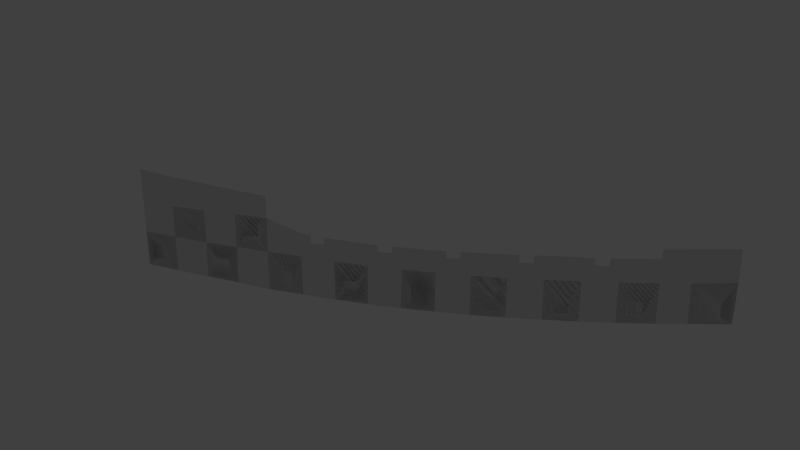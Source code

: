 # Source: bp.blend  (saved by Blender 2.69.0; exported with 4.5.12 LTS)
import bpy
from mathutils import Matrix  # noqa: F401  (used for matrix-valued properties, if any)

bpy.ops.wm.read_factory_settings(use_empty=True)
scene = bpy.context.scene
scene.name = 'Scene'

# ---- collections
col_collection_1 = bpy.data.collections.new('Collection 1'); scene.collection.children.link(col_collection_1)
col_collection_2 = bpy.data.collections.new('Collection 2'); scene.collection.children.link(col_collection_2)
col_collection_2.hide_render = True
col_collection_2.hide_viewport = True
col_collection_14 = bpy.data.collections.new('Collection 14'); scene.collection.children.link(col_collection_14)
col_collection_14.hide_render = True
col_collection_14.hide_viewport = True
col_collection_15 = bpy.data.collections.new('Collection 15'); scene.collection.children.link(col_collection_15)
col_collection_15.hide_render = True
col_collection_15.hide_viewport = True

# ---- world
world_world = bpy.data.worlds.new('World'); scene.world = world_world
world_world.color = (0.05088, 0.05088, 0.05088)
world_world.use_sun_shadow = False
world_world.sun_shadow_jitter_overblur = 0.0
world_world.cycles.sampling_method = 'MANUAL'
world_world.cycles.sample_map_resolution = 256

# ---- cameras
cam_camera_001 = bpy.data.cameras.new('Camera.001')
cam_camera_001.clip_end = 100.0
cam_camera_001.lens = 35.0
cam_camera_001.sensor_width = 32.0
cam_camera_001.sensor_height = 18.0
cam_camera_001.dof.focus_distance = 0.0
cam_camera_001.dof.aperture_fstop = 128.0

# ---- lights
light_sun = bpy.data.lights.new('Sun', 'SUN')
light_sun.transmission_factor = 0.0
light_sun.angle = 0.1993
light_sun.energy = 1.0
light_sun.shadow_buffer_clip_start = 0.5
light_sun.shadow_soft_size = 0.1
light_sun.shadow_cascade_max_distance = 1000.0
light_sun.cycles.use_multiple_importance_sampling = False

# ---- meshes
me_plane_003 = bpy.data.meshes.new('Plane.003')
me_plane_003.from_pydata([(1.0, -1.0, 0.0), (-1.0, -1.0, 0.0), (1.0, 1.0, 0.0), (-1.0, 1.0, 0.0), (0.2284, -10.77, -1.133e-06), (-1.772, -10.77, -1.133e-06), (0.2284, -8.773, -1.133e-06), (-1.772, -8.773, -1.133e-06), (-0.886, -20.49, -1.048e-06), (-2.886, -20.49, -1.048e-06), (-0.886, -18.49, -1.048e-06), (-2.886, -18.49, -1.048e-06), (-2.115, -30.32, -9.557e-07), (-4.115, -30.32, -9.557e-07), (-2.115, -28.32, -9.557e-07), (-4.115, -28.32, -9.557e-07), (-7.258, -25.35, 3.854e-08), (-9.258, -25.35, 3.854e-08), (-7.258, -23.35, 3.854e-08), (-9.258, -23.35, 3.854e-08), (-6.801, -15.83, 1.163e-06), (-8.801, -15.83, 1.163e-06), (-6.801, -13.83, 1.163e-06), (-8.801, -13.83, 1.163e-06), (1.4, 8.916, 5.443e-07), (-0.5999, 8.916, 5.443e-07), (1.4, 10.92, 5.443e-07), (-0.5999, 10.92, 5.443e-07), (1.457, 18.86, 5.4e-07), (-0.5428, 18.86, 5.4e-07), (1.457, 20.86, 5.4e-07), (-0.5428, 20.86, 5.4e-07), (1.057, 28.95, 5.702e-07), (-0.9428, 28.95, 5.702e-07), (1.057, 30.95, 5.702e-07), (-0.9428, 30.95, 5.702e-07), (0.4856, 38.84, 6.133e-07), (-1.514, 38.84, 6.133e-07), (0.4856, 40.84, 6.133e-07), (-1.514, 40.84, 6.133e-07), (-0.3431, 48.81, 6.759e-07), (-2.343, 48.81, 6.759e-07), (-0.3431, 50.81, 6.759e-07), (-2.343, 50.81, 6.759e-07), (-6.371, 34.05, 1.131e-06), (-7.383, 34.05, 1.056e-06), (-6.371, 36.05, 1.131e-06), (-7.532, 36.05, 1.068e-06), (-5.958, 23.98, 1.1e-06), (-7.015, 23.98, 1.029e-06), (-5.958, 25.98, 1.1e-06), (-7.118, 25.98, 1.036e-06), (-5.776, 13.88, 1.086e-06), (-6.747, 13.88, 1.008e-06), (-5.776, 15.88, 1.086e-06), (-6.833, 15.88, 1.015e-06), (-5.858, 4.121, -9.62e-07), (-6.858, 4.121, -1.038e-06), (-5.858, 6.121, -9.62e-07), (-6.83, 6.121, -1.04e-06), (-6.387, -5.801, -9.221e-07), (-7.616, -5.801, -9.803e-07), (-6.387, -3.801, -9.221e-07), (-7.473, -3.801, -9.911e-07), (2.069, -2.377, -5.177e-09), (-3.904, -2.401, -4.451e-07), (2.343, 2.549, -2.589e-08), (-3.683, 2.56, -4.619e-07), (1.327, -12.46, -1.043e-06), (-4.595, -12.4, 5.965e-08), (1.708, -7.259, -1.169e-06), (-4.29, -7.287, -1.011e-06), (0.114, -22.02, -9.579e-07), (-5.312, -21.92, -4.868e-07), (0.69, -17.2, -1.141e-06), (-4.981, -17.16, 6.789e-08), (-1.115, -31.4, -9.557e-07), (-6.37, -31.4, -8.609e-07), (-0.4565, -26.83, -1.005e-06), (-5.824, -26.83, -4.482e-07), (-10.59, -26.84, 6.339e-08), (-10.26, -21.94, -3.11e-08), (-10.01, -17.16, 1.235e-06), (-9.801, -12.34, 1.163e-06), (2.503, 7.402, 5.365e-07), (-3.483, 7.518, -1.897e-07), (2.592, 12.33, 5.298e-07), (-3.434, 12.4, 8.338e-07), (2.594, 17.35, 4.252e-07), (-3.406, 17.37, 8.316e-07), (2.526, 22.44, 6.532e-07), (-3.473, 22.42, 8.367e-07), (2.345, 27.5, 5.485e-07), (-3.673, 27.46, 8.518e-07), (2.139, 32.48, 5.64e-07), (-3.885, 32.5, 8.678e-07), (1.856, 37.42, 5.854e-07), (-4.171, 37.44, 8.894e-07), (1.444, 42.66, 6.165e-07), (-4.489, 42.66, 7.624e-07), (1.068, 46.78, 6.449e-07), (-4.824, 46.74, 7.877e-07), (0.5746, 52.43, 6.821e-07), (-5.4, 52.55, 8.312e-07), (-7.82, -7.247, -1.04e-06), (-7.295, -2.356, -1.08e-06), (-6.954, 2.572, -1.106e-06), (-6.828, 7.601, -1.115e-06), (-6.766, 12.29, 9.343e-07), (-6.834, 17.53, 1.204e-06), (-6.969, 22.47, 7.407e-07), (-7.176, 27.36, 1.118e-06), (-7.373, 32.5, 7.573e-07), (-7.566, 37.39, 1.134e-06), (-15.11, -26.84, 4.051e-07), (-14.41, -21.94, 2.821e-07), (-13.71, -17.16, 1.514e-06), (-13.09, -12.34, 1.412e-06), (-11.06, -31.4, 9.917e-08), (-16.0, -31.4, 4.719e-07), (-7.956, 42.66, 1.024e-06), (-8.317, 46.74, 1.051e-06), (-8.794, 52.55, 1.087e-06), (-9.289, 42.66, 1.125e-06), (-9.65, 46.74, 1.152e-06), (-10.13, 52.55, 1.188e-06)], [], [(1, 3, 2, 0), (5, 7, 6, 4), (9, 11, 10, 8), (13, 15, 14, 12), (17, 19, 18, 16), (21, 23, 22, 20), (25, 27, 26, 24), (29, 31, 30, 28), (33, 35, 34, 32), (37, 39, 38, 36), (41, 43, 42, 40), (110, 91, 89, 109), (92, 90, 91, 93), (111, 112, 95, 93), (96, 94, 95, 97), (101, 100, 98, 99), (65, 64, 66, 67), (0, 2, 66, 64), (3, 1, 65, 67), (2, 3, 67, 66), (1, 0, 64, 65), (69, 68, 70, 71), (4, 6, 70, 68), (7, 5, 69, 71), (6, 7, 71, 70), (5, 4, 68, 69), (73, 72, 74, 75), (8, 10, 74, 72), (11, 9, 73, 75), (10, 11, 75, 74), (9, 8, 72, 73), (77, 76, 78, 79), (12, 14, 78, 76), (15, 13, 77, 79), (14, 15, 79, 78), (13, 12, 76, 77), (16, 18, 73, 79), (80, 79, 73, 81), (19, 17, 80, 81), (21, 20, 75, 82), (18, 19, 81, 73), (82, 75, 69, 83), (20, 22, 69, 75), (23, 21, 82, 83), (61, 60, 71, 104), (22, 23, 83, 69), (85, 84, 86, 87), (24, 26, 86, 84), (27, 25, 85, 87), (26, 27, 87, 86), (25, 24, 84, 85), (89, 88, 90, 91), (28, 30, 90, 88), (31, 29, 89, 91), (30, 31, 91, 90), (29, 28, 88, 89), (93, 92, 94, 95), (32, 34, 94, 92), (35, 33, 93, 95), (34, 35, 95, 94), (33, 32, 92, 93), (97, 96, 98, 99), (36, 38, 98, 96), (39, 37, 97, 99), (38, 39, 99, 98), (37, 36, 96, 97), (101, 100, 102, 103), (40, 42, 102, 100), (43, 41, 101, 103), (42, 43, 103, 102), (41, 40, 100, 101), (106, 67, 65, 105), (60, 62, 65, 71), (84, 66, 67, 85), (57, 56, 67, 106), (62, 63, 105, 65), (108, 87, 85, 107), (56, 58, 85, 67), (88, 86, 87, 89), (53, 52, 87, 108), (58, 59, 107, 85), (104, 71, 69, 83), (52, 54, 89, 87), (64, 70, 71, 65), (49, 48, 91, 110), (54, 55, 109, 89), (82, 75, 73, 81), (48, 50, 93, 91), (68, 74, 75, 69), (45, 44, 95, 112), (50, 51, 111, 93), (72, 78, 79, 73), (44, 46, 97, 95), (81, 80, 114, 115), (46, 47, 113, 97), (17, 16, 79, 80), (83, 82, 116, 117), (82, 81, 115, 116), (114, 80, 118, 119), (80, 79, 77, 118), (120, 99, 97, 113), (103, 101, 121, 122), (101, 99, 120, 121), (121, 120, 123, 124), (122, 121, 124, 125)])
me_plane_003.use_remesh_preserve_volume = False
me_plane_003.use_remesh_preserve_attributes = False
me_plane_003.use_mirror_vertex_groups = False
me_plane_003.update()
me_plane_002 = bpy.data.meshes.new('Plane.002')
me_plane_002.from_pydata([(0.3412, -0.677, -0.3564), (0.3048, -0.6812, -0.3564), (0.4133, -0.152, -0.215), (0.3828, -0.1518, -0.215), (0.4859, 0.3832, -0.1133), (0.4554, 0.3833, -0.1133), (0.5286, 0.786, -0.04823), (0.4981, 0.7862, -0.04823), (0.604, 1.633, 0.06556), (0.5735, 1.633, 0.06555), (0.6354, 2.078, 0.1079), (0.6048, 2.079, 0.1079), (0.6482, 2.498, 0.1365), (0.6176, 2.498, 0.1365), (0.6524, 3.133, 0.1699), (0.6219, 3.133, 0.1699), (0.6425, 3.522, 0.1629), (0.6119, 3.522, 0.1628), (0.6154, 4.245, 0.1182), (0.5849, 4.245, 0.1182), (0.5984, 4.538, 0.0708), (0.5678, 4.538, 0.0708), (0.5258, 5.366, -0.2167), (0.4952, 5.367, -0.2167), (0.5678, 4.886, -0.03308), (0.5373, 4.886, -0.03304), (0.5454, 5.143, -0.1203), (0.5148, 5.143, -0.1203), (0.3412, -0.677, -0.7471), (0.3048, -0.6812, -0.7471), (0.4133, -0.152, -0.7471), (0.3828, -0.1518, -0.7471), (0.4859, 0.3832, -0.7471), (0.4554, 0.3833, -0.7471), (0.5286, 0.786, -0.7471), (0.4981, 0.7862, -0.7471), (0.604, 1.633, -0.7471), (0.5735, 1.633, -0.7471), (0.6354, 2.078, -0.7471), (0.6048, 2.079, -0.7471), (0.6482, 2.498, -0.7471), (0.6176, 2.498, -0.7471), (0.6524, 3.133, -0.7471), (0.6219, 3.133, -0.7471), (0.6425, 3.522, -0.7471), (0.6119, 3.522, -0.7471), (0.6154, 4.245, -0.7471), (0.5849, 4.245, -0.7471), (0.5984, 4.538, -0.7471), (0.5678, 4.538, -0.7471), (0.5258, 5.366, -0.7471), (0.4952, 5.367, -0.7471), (0.5678, 4.886, -0.7471), (0.5373, 4.886, -0.7471), (0.5454, 5.143, -0.7471), (0.5148, 5.143, -0.7471), (0.7864, -0.1518, -0.1697), (0.817, -0.152, -0.1697), (0.7734, -0.2415, -0.1977), (0.8187, -0.1812, -0.1788), (0.8925, 0.3832, -0.08411), (0.862, 0.3833, -0.08411), (0.9411, 0.786, -0.02456), (0.9106, 0.7862, -0.02456), (1.031, 1.633, 0.09896), (1.001, 1.633, 0.09896), (1.06, 2.078, 0.1262), (1.029, 2.079, 0.1262), (1.075, 2.498, 0.149), (1.045, 2.498, 0.149), (1.08, 3.133, 0.1868), (1.049, 3.133, 0.1868), (1.073, 3.522, 0.1905), (1.042, 3.522, 0.1905), (1.037, 4.245, 0.148), (1.006, 4.245, 0.148), (1.017, 4.538, 0.1007), (0.9862, 4.538, 0.1007), (0.9479, 5.366, -0.1896), (0.9173, 5.367, -0.1896), (0.9879, 4.886, 0.01388), (0.9574, 4.886, 0.01392), (0.9675, 5.143, -0.08586), (0.937, 5.143, -0.08581), (0.8187, -0.1812, -0.7471), (0.7734, -0.2415, -0.7471), (0.817, -0.152, -0.7471), (0.7864, -0.1518, -0.7471), (0.8925, 0.3832, -0.7471), (0.862, 0.3833, -0.7471), (0.9411, 0.786, -0.7471), (0.9106, 0.7862, -0.7471), (1.031, 1.633, -0.7471), (1.001, 1.633, -0.7471), (1.06, 2.078, -0.7471), (1.029, 2.079, -0.7471), (1.075, 2.498, -0.7471), (1.045, 2.498, -0.7471), (1.08, 3.133, -0.7471), (1.049, 3.133, -0.7471), (1.073, 3.522, -0.7471), (1.042, 3.522, -0.7471), (1.037, 4.245, -0.7471), (1.006, 4.245, -0.7471), (1.017, 4.538, -0.7471), (0.9862, 4.538, -0.7471), (0.9479, 5.366, -0.7471), (0.9173, 5.367, -0.7471), (0.9879, 4.886, -0.7471), (0.9574, 4.886, -0.7471), (0.9675, 5.143, -0.7471), (0.937, 5.143, -0.7471), (0.9184, 5.653, -0.4856), (0.8878, 5.653, -0.4856), (0.9184, 5.653, -0.7471), (0.8878, 5.653, -0.7471), (0.9132, -0.121, -0.1697), (0.9437, -0.1093, -0.1697), (1.01, 0.3832, -0.08411), (0.9792, 0.3833, -0.08411), (1.058, 0.786, -0.02456), (1.028, 0.7862, -0.02456), (1.149, 1.633, 0.09896), (1.118, 1.633, 0.09896), (1.177, 2.078, 0.1262), (1.146, 2.079, 0.1262), (1.193, 2.498, 0.149), (1.162, 2.498, 0.149), (1.197, 3.133, 0.1868), (1.166, 3.133, 0.1868), (1.19, 3.522, 0.1905), (1.159, 3.522, 0.1905), (1.154, 4.245, 0.148), (1.124, 4.245, 0.148), (1.134, 4.538, 0.1007), (1.103, 4.538, 0.1007), (1.065, 5.366, -0.1896), (1.035, 5.367, -0.1896), (1.105, 4.886, 0.01388), (1.075, 4.886, 0.01392), (1.085, 5.143, -0.08586), (1.054, 5.143, -0.08581), (0.9437, -0.1093, -0.7471), (0.9132, -0.121, -0.7471), (1.01, 0.3832, -0.7471), (0.9792, 0.3833, -0.7471), (1.058, 0.786, -0.7471), (1.028, 0.7862, -0.7471), (1.149, 1.633, -0.7471), (1.118, 1.633, -0.7471), (1.177, 2.078, -0.7471), (1.146, 2.079, -0.7471), (1.193, 2.498, -0.7471), (1.162, 2.498, -0.7471), (1.197, 3.133, -0.7471), (1.166, 3.133, -0.7471), (1.19, 3.522, -0.7471), (1.159, 3.522, -0.7471), (1.154, 4.245, -0.7471), (1.124, 4.245, -0.7471), (1.134, 4.538, -0.7471), (1.103, 4.538, -0.7471), (1.065, 5.366, -0.7471), (1.035, 5.367, -0.7471), (1.105, 4.886, -0.7471), (1.075, 4.886, -0.7471), (1.085, 5.143, -0.7471), (1.054, 5.143, -0.7471), (1.039, 5.595, -0.4856), (1.009, 5.595, -0.4856), (1.039, 5.595, -0.7471), (1.009, 5.595, -0.7471)], [], [(1, 3, 2, 0), (3, 5, 4, 2), (5, 7, 6, 4), (7, 9, 8, 6), (9, 11, 10, 8), (11, 13, 12, 10), (13, 15, 14, 12), (15, 17, 16, 14), (17, 19, 18, 16), (19, 21, 20, 18), (27, 23, 22, 26), (21, 25, 24, 20), (25, 27, 26, 24), (29, 28, 30, 31), (31, 30, 32, 33), (33, 32, 34, 35), (35, 34, 36, 37), (37, 36, 38, 39), (39, 38, 40, 41), (41, 40, 42, 43), (43, 42, 44, 45), (45, 44, 46, 47), (47, 46, 48, 49), (55, 54, 50, 51), (49, 48, 52, 53), (53, 52, 54, 55), (21, 19, 47, 49), (10, 12, 40, 38), (27, 25, 53, 55), (16, 18, 46, 44), (5, 3, 31, 33), (0, 2, 30, 28), (11, 9, 37, 39), (20, 24, 52, 48), (6, 8, 36, 34), (17, 15, 43, 45), (25, 21, 49, 53), (12, 14, 42, 40), (18, 20, 48, 46), (7, 5, 33, 35), (2, 4, 32, 30), (13, 11, 39, 41), (24, 26, 54, 52), (19, 17, 45, 47), (8, 10, 38, 36), (23, 27, 55, 51), (14, 16, 44, 42), (3, 1, 29, 31), (26, 22, 50, 54), (1, 0, 28, 29), (9, 7, 35, 37), (22, 23, 51, 50), (4, 6, 34, 32), (15, 13, 41, 43), (58, 56, 57, 59), (56, 61, 60, 57), (61, 63, 62, 60), (63, 65, 64, 62), (65, 67, 66, 64), (67, 69, 68, 66), (69, 71, 70, 68), (71, 73, 72, 70), (73, 75, 74, 72), (75, 77, 76, 74), (83, 79, 78, 82), (77, 81, 80, 76), (81, 83, 82, 80), (85, 84, 86, 87), (87, 86, 88, 89), (89, 88, 90, 91), (91, 90, 92, 93), (93, 92, 94, 95), (95, 94, 96, 97), (97, 96, 98, 99), (99, 98, 100, 101), (101, 100, 102, 103), (103, 102, 104, 105), (111, 110, 106, 107), (105, 104, 108, 109), (109, 108, 110, 111), (77, 75, 103, 105), (66, 68, 96, 94), (83, 81, 109, 111), (72, 74, 102, 100), (61, 56, 87, 89), (59, 57, 86, 84), (67, 65, 93, 95), (76, 80, 108, 104), (62, 64, 92, 90), (73, 71, 99, 101), (81, 77, 105, 109), (68, 70, 98, 96), (74, 76, 104, 102), (63, 61, 89, 91), (57, 60, 88, 86), (69, 67, 95, 97), (80, 82, 110, 108), (75, 73, 101, 103), (64, 66, 94, 92), (79, 83, 111, 107), (70, 72, 100, 98), (56, 58, 85, 87), (82, 78, 106, 110), (58, 59, 84, 85), (65, 63, 91, 93), (106, 78, 112, 114), (60, 62, 90, 88), (71, 69, 97, 99), (112, 113, 115, 114), (79, 107, 115, 113), (107, 106, 114, 115), (78, 79, 113, 112), (116, 119, 118, 117), (119, 121, 120, 118), (121, 123, 122, 120), (123, 125, 124, 122), (125, 127, 126, 124), (127, 129, 128, 126), (129, 131, 130, 128), (131, 133, 132, 130), (133, 135, 134, 132), (141, 137, 136, 140), (135, 139, 138, 134), (139, 141, 140, 138), (143, 142, 144, 145), (145, 144, 146, 147), (147, 146, 148, 149), (149, 148, 150, 151), (151, 150, 152, 153), (153, 152, 154, 155), (155, 154, 156, 157), (157, 156, 158, 159), (159, 158, 160, 161), (167, 166, 162, 163), (161, 160, 164, 165), (165, 164, 166, 167), (135, 133, 159, 161), (124, 126, 152, 150), (141, 139, 165, 167), (130, 132, 158, 156), (119, 116, 143, 145), (125, 123, 149, 151), (134, 138, 164, 160), (120, 122, 148, 146), (131, 129, 155, 157), (139, 135, 161, 165), (126, 128, 154, 152), (132, 134, 160, 158), (121, 119, 145, 147), (117, 118, 144, 142), (127, 125, 151, 153), (138, 140, 166, 164), (133, 131, 157, 159), (122, 124, 150, 148), (137, 141, 167, 163), (128, 130, 156, 154), (140, 136, 162, 166), (123, 121, 147, 149), (162, 136, 168, 170), (118, 120, 146, 144), (129, 127, 153, 155), (168, 169, 171, 170), (137, 163, 171, 169), (163, 162, 170, 171), (136, 137, 169, 168)])
me_plane_002.polygons.foreach_set('use_smooth', [True] * 165)
me_plane_002.use_remesh_preserve_volume = False
me_plane_002.use_remesh_preserve_attributes = False
me_plane_002.use_mirror_vertex_groups = False
me_plane_002.update()
me_plane_001 = bpy.data.meshes.new('Plane.001')
me_plane_001.from_pydata([(-0.003041, -3.015, 1.325), (-0.2626, -3.033, 1.385), (-0.1925, -3.032, 1.38), (0.07443, -2.665, 0.1924), (0.077, -2.647, 0.1324), (0.0694, -2.683, 0.2477), (0.0624, -2.718, 0.3634), (-0.2626, -2.647, 0.1313), (-0.1288, -3.027, 1.365), (-0.07456, -3.021, 1.344), (-0.03732, -3.017, 1.332), (0.0344, -2.821, 0.904), (-0.2626, -2.829, 0.928), (-0.1014, -2.827, 0.9231), (0.05649, -2.732, 0.6237), (0.0657, -2.714, 0.5655), (0.05146, -2.749, 0.6772), (0.04445, -2.786, 0.7933), (-0.2626, -2.714, 0.5644), (0.1005, -2.474, 0.8283), (-0.2626, -2.474, 0.8521), (-0.02734, -2.474, 0.8414), (0.1359, -2.474, 0.3245), (0.1478, -2.474, 0.1559), (0.1229, -2.474, 0.556), (0.1132, -2.474, 0.711), (-0.2626, -2.474, 0.1547), (0.1368, -2.214, 0.8075), (-0.2626, -2.214, 0.8404), (0.003394, -2.214, 0.8295), (0.1732, -2.214, 0.3107), (0.1939, -2.214, 0.1133), (0.1589, -2.214, 0.5394), (0.1482, -2.214, 0.6941), (-0.2626, -2.214, 0.1209), (-0.2626, -1.961, -0.5713), (-0.2275, -1.961, -0.5713), (0.172, -1.961, 0.7512), (-0.2626, -1.961, 0.7895), (-0.01962, -1.961, 0.7755), (0.2249, -1.961, 0.3001), (-0.1106, -1.961, -0.473), (0.07338, -1.961, -0.3129), (0.2635, -1.961, 0.01475), (0.1612, -1.961, -0.2288), (0.2297, -1.961, -0.114), (0.2058, -1.961, 0.4317), (0.2117, -1.961, 0.3843), (0.189, -1.961, 0.5592), (0.1761, -1.961, 0.6591), (-0.2626, -1.673, -0.8835), (-0.2225, -1.673, -0.8835), (0.2266, -1.673, 0.6965), (-0.2626, -1.673, 0.7334), (0.07662, -1.673, 0.7165), (0.2426, -1.673, -0.2067), (-0.204, -1.673, -0.7254), (-0.1832, -1.673, -0.6569), (0.1632, -1.673, -0.3038), (-0.1528, -1.673, -0.5761), (-0.05877, -1.673, -0.4676), (0.3026, -1.673, 0.09935), (0.3111, -1.673, -0.02676), (0.2662, -1.673, 0.3907), (0.2494, -1.673, 0.5069), (-0.2626, -1.13, -0.8835), (-0.2241, -1.13, -0.8835), (0.2594, -1.13, 0.62), (-0.2626, -1.13, 0.6568), (0.09817, -1.13, 0.64), (0.3635, -1.13, -0.1301), (-0.1788, -1.13, -0.7942), (-0.1351, -1.13, -0.7182), (0.3339, -1.13, -0.2846), (-0.06639, -1.13, -0.6526), (0.2382, -1.13, -0.4063), (0.3316, -1.13, 0.1453), (0.3592, -1.13, 0.01537), (0.2825, -1.13, 0.3907), (0.2677, -1.13, 0.507), (-0.2626, -0.8754, -0.8835), (-0.231, -0.8754, -0.8835), (0.3406, -0.8754, 0.2009), (-0.2626, -0.8754, 0.2278), (0.1201, -0.8754, 0.2216), (0.3574, -0.8754, -0.182), (-0.1819, -0.8754, -0.7936), (-0.1267, -0.8754, -0.7129), (0.3231, -0.8754, -0.2817), (-0.07331, -0.8754, -0.6506), (0.2619, -0.8754, -0.3672), (0.3784, -0.8754, -0.03347), (0.3755, -0.8754, -0.1072), (0.3579, -0.8754, 0.09079), (0.3442, -0.8754, 0.1425), (-0.2626, -0.4205, -0.8835), (-0.2242, -0.4205, -0.8835), (0.4326, -0.4205, 0.1557), (-0.2626, -0.4205, 0.1903), (0.2401, -0.4205, 0.1755), (0.4519, -0.4205, -0.4029), (-0.1721, -0.4205, -0.8336), (-0.06985, -0.4205, -0.7699), (0.4056, -0.4205, -0.4589), (0.1313, -0.4205, -0.6594), (0.2685, -0.4205, -0.5682), (0.4867, -0.4205, -0.2106), (0.4841, -0.4205, -0.3227), (0.4557, -0.4205, -0.025), (0.4482, -0.4205, 0.03973), (-0.2626, 0.09849, -0.8835), (-0.2293, 0.09849, -0.8835), (0.4688, 0.09849, 0.1168), (-0.2626, 0.09849, 0.1513), (0.2654, 0.09849, 0.1365), (0.4978, 0.09849, -0.4652), (-0.1572, 0.09849, -0.8342), (-0.03732, 0.09849, -0.7811), (0.4227, 0.09849, -0.5521), (0.1484, 0.09849, -0.7116), (0.3387, 0.09849, -0.6171), (0.5166, 0.09849, -0.2108), (0.5292, 0.09849, -0.3428), (0.4784, 0.09849, -0.03183), (0.4758, 0.09849, 0.03291), (-0.2626, 0.341, -0.8835), (-0.2211, 0.341, -0.8835), (0.4943, 0.341, 0.1076), (-0.2626, 0.341, 0.143), (0.2519, 0.341, 0.125), (0.5617, 0.341, -0.283), (0.3459, 0.341, -0.6625), (0.4528, 0.341, -0.589), (0.5624, 0.341, -0.3545), (0.5168, 0.341, -0.5128), (0.5492, 0.341, -0.4442), (0.5284, 0.341, -0.1354), (0.5498, 0.341, -0.2064), (0.5109, 0.341, -0.07347), (0.5018, 0.341, 0.002028), (-0.2626, 0.8815, -0.8835), (-0.2208, 0.8815, -0.8835), (0.4946, 0.8815, 0.1139), (-0.2626, 0.8815, 0.1493), (0.2522, 0.8815, 0.1313), (0.562, 0.8815, -0.2767), (0.3462, 0.8815, -0.6562), (0.4531, 0.8815, -0.5827), (0.5627, 0.8815, -0.3482), (0.5171, 0.8815, -0.5065), (0.5495, 0.8815, -0.4379), (0.5287, 0.8815, -0.1291), (0.5501, 0.8815, -0.2001), (0.5112, 0.8815, -0.06717), (0.5021, 0.8815, 0.008325), (-0.2626, 1.432, -0.8835), (-0.2155, 1.432, -0.8835), (0.5159, 1.432, 0.1), (-0.2626, 1.432, 0.1461), (0.2738, 1.432, 0.1201), (0.6071, 1.432, -0.3278), (0.136, 1.432, -0.795), (0.3652, 1.432, -0.7189), (0.5972, 1.432, -0.4524), (0.4665, 1.432, -0.6534), (0.5574, 1.432, -0.5608), (0.5711, 1.432, -0.1643), (0.5845, 1.432, -0.2007), (0.5324, 1.432, -0.07043), (0.5233, 1.432, 0.002412), (-0.243, 1.99, -0.8835), (-0.2049, 1.99, -0.8835), (0.5089, 1.99, 0.1363), (-0.246, 1.99, 0.1668), (0.1402, 1.99, 0.1602), (0.5735, 1.99, -0.3487), (0.08029, 1.99, -0.811), (0.2674, 1.99, -0.7442), (0.5463, 1.99, -0.4795), (0.3908, 1.99, -0.6764), (0.4791, 1.99, -0.5945), (0.5486, 1.99, -0.1551), (0.5696, 1.99, -0.254), (0.526, 1.99, -0.05604), (0.5194, 1.99, 0.02043), (-0.2626, 2.481, -0.8835), (-0.2237, 2.481, -0.8835), (0.4391, 2.481, 0.3308), (-0.2626, 2.481, 0.3614), (0.1191, 2.481, 0.3547), (0.4542, 2.481, -0.3501), (0.01685, 2.481, -0.7887), (0.1721, 2.481, -0.706), (0.4179, 2.481, -0.4567), (0.2827, 2.481, -0.6318), (0.3582, 2.481, -0.5594), (0.4724, 2.481, -0.1583), (0.4725, 2.481, -0.2544), (0.4599, 2.481, -0.05649), (0.4396, 2.481, 0.1787), (-0.2626, 2.792, -0.8835), (-0.2159, 2.792, -0.8835), (0.3971, 2.792, 0.3574), (-0.2626, 2.792, 0.388), (0.1195, 2.792, 0.3749), (0.377, 2.792, -0.275), (0.006938, 2.792, -0.7574), (0.1506, 2.792, -0.6415), (0.3486, 2.792, -0.3631), (0.232, 2.792, -0.562), (0.289, 2.792, -0.4843), (0.405, 2.792, -0.05184), (0.398, 2.792, -0.1634), (0.4046, 2.792, 0.07115), (0.4037, 2.792, 0.1937), (-0.2626, 3.056, -0.7886), (-0.2149, 3.056, -0.7886), (0.3139, 3.056, 0.3994), (-0.2626, 3.056, 0.43), (0.09746, 3.056, 0.4169), (0.2747, 3.056, -0.1871), (-0.1012, 3.056, -0.7188), (-0.0207, 3.056, -0.6583), (0.2302, 3.056, -0.3347), (0.06111, 3.056, -0.5856), (0.159, 3.056, -0.4568), (0.3089, 3.056, 0.04696), (0.2963, 3.056, -0.07404), (0.315, 3.056, 0.1527), (0.3149, 3.056, 0.2557), (-0.2626, 3.234, -0.6552), (-0.2218, 3.234, -0.6552), (0.23, 3.234, 0.4053), (-0.2626, 3.234, 0.4332), (0.0534, 3.234, 0.4214), (0.2159, 3.234, -0.04994), (-0.1229, 3.234, -0.5909), (-0.03702, 3.234, -0.5157), (0.1755, 3.234, -0.196), (0.06383, 3.234, -0.402), (0.1233, 3.234, -0.3195), (0.234, 3.234, 0.17), (0.2268, 3.234, 0.05205), (0.2332, 3.234, 0.2404), (0.2306, 3.234, 0.2958), (-0.2626, 3.305, -0.5612), (-0.2197, 3.305, -0.5612), (0.1945, 3.305, 0.05087), (-0.2626, 3.305, 0.06941), (0.02613, 3.305, 0.06071), (0.1087, 3.305, -0.2374), (-0.1212, 3.305, -0.4989), (-0.04784, 3.305, -0.4358), (0.08583, 3.305, -0.2795), (0.0055, 3.305, -0.3803), (0.04494, 3.305, -0.328), (0.1599, 3.305, -0.1378), (0.1386, 3.305, -0.1888), (0.179, 3.305, -0.07987), (0.1913, 3.305, -0.006303), (-0.2626, 3.405, -0.3361), (-0.2258, 3.405, -0.3361), (0.05268, 3.405, 0.0612), (-0.2626, 3.405, 0.06637), (-0.1121, 3.405, 0.06504), (-0.0534, 3.405, -0.1441), (-0.1693, 3.405, -0.2951), (-0.1407, 3.405, -0.2629), (-0.07549, 3.405, -0.178), (-0.1164, 3.405, -0.2319), (-0.09513, 3.405, -0.2071), (-0.01383, 3.405, -0.08283), (-0.03447, 3.405, -0.1168), (0.008088, 3.405, -0.04569), (0.03485, 3.405, 0.006033), (0.1005, -2.542, 0.8283), (-0.2626, -2.542, 0.8521), (-0.02734, -2.542, 0.8414), (0.1359, -2.542, 0.3245), (0.1478, -2.542, 0.1559), (0.1229, -2.542, 0.556), (0.1132, -2.542, 0.711), (-0.2626, -2.542, 0.1547), (0.1368, -2.282, 0.8075), (-0.2626, -2.282, 0.8404), (0.003394, -2.282, 0.8295), (0.1732, -2.282, 0.3107), (0.1939, -2.282, 0.1133), (0.1589, -2.282, 0.5394), (0.1482, -2.282, 0.6941), (-0.2626, -2.282, 0.1209), (-0.2626, -2.029, -0.5713), (-0.2275, -2.029, -0.5713), (0.172, -2.029, 0.7512), (-0.2626, -2.029, 0.7895), (-0.01962, -2.029, 0.7755), (0.2249, -2.029, 0.3001), (-0.1106, -2.029, -0.473), (0.07338, -2.029, -0.3129), (0.2635, -2.029, 0.01475), (0.1612, -2.029, -0.2288), (0.2297, -2.029, -0.114), (0.2058, -2.029, 0.4317), (0.2117, -2.029, 0.3843), (0.189, -2.029, 0.5592), (0.1761, -2.029, 0.6591), (-0.2626, -1.741, -0.8835), (-0.2225, -1.741, -0.8835), (0.2266, -1.741, 0.6965), (-0.2626, -1.741, 0.7334), (0.07662, -1.741, 0.7165), (0.2426, -1.741, -0.2067), (-0.204, -1.741, -0.7254), (-0.1832, -1.741, -0.6569), (0.1632, -1.741, -0.3038), (-0.1528, -1.741, -0.5761), (-0.05877, -1.741, -0.4676), (0.3026, -1.741, 0.09935), (0.3111, -1.741, -0.02676), (0.2662, -1.741, 0.3907), (0.2494, -1.741, 0.5069), (-0.2626, -1.198, -0.8835), (-0.2241, -1.198, -0.8835), (0.2594, -1.198, 0.62), (-0.2626, -1.198, 0.6568), (0.09817, -1.198, 0.64), (0.3635, -1.198, -0.1301), (-0.1788, -1.198, -0.7942), (-0.1351, -1.198, -0.7182), (0.3339, -1.198, -0.2846), (-0.06639, -1.198, -0.6526), (0.2382, -1.198, -0.4063), (0.3316, -1.198, 0.1453), (0.3592, -1.198, 0.01537), (0.2825, -1.198, 0.3907), (0.2677, -1.198, 0.507), (-0.2626, -0.9432, -0.8835), (-0.231, -0.9432, -0.8835), (0.3406, -0.9432, 0.2009), (-0.2626, -0.9432, 0.2278), (0.1201, -0.9432, 0.2216), (0.3574, -0.9432, -0.182), (-0.1819, -0.9432, -0.7936), (-0.1267, -0.9432, -0.7129), (0.3231, -0.9432, -0.2817), (-0.07331, -0.9432, -0.6506), (0.2619, -0.9432, -0.3672), (0.3784, -0.9432, -0.03347), (0.3755, -0.9432, -0.1072), (0.3579, -0.9432, 0.09079), (0.3442, -0.9432, 0.1425), (-0.2626, -0.4883, -0.8835), (-0.2242, -0.4883, -0.8835), (0.4326, -0.4883, 0.1557), (-0.2626, -0.4883, 0.1903), (0.2401, -0.4883, 0.1755), (0.4519, -0.4883, -0.4029), (-0.1721, -0.4883, -0.8336), (-0.06985, -0.4883, -0.7699), (0.4056, -0.4883, -0.4589), (0.1313, -0.4883, -0.6594), (0.2685, -0.4883, -0.5682), (0.4867, -0.4883, -0.2106), (0.4841, -0.4883, -0.3227), (0.4557, -0.4883, -0.025), (0.4482, -0.4883, 0.03973), (-0.2626, 0.03071, -0.8835), (-0.2293, 0.03071, -0.8835), (0.4688, 0.03071, 0.1168), (-0.2626, 0.03071, 0.1513), (0.2654, 0.03071, 0.1365), (0.4978, 0.03071, -0.4652), (-0.1572, 0.03071, -0.8342), (-0.03732, 0.03071, -0.7811), (0.4227, 0.03071, -0.5521), (0.1484, 0.03071, -0.7116), (0.3387, 0.03071, -0.6171), (0.5166, 0.03071, -0.2108), (0.5292, 0.03071, -0.3428), (0.4784, 0.03071, -0.03183), (0.4758, 0.03071, 0.03291), (-0.2626, 0.2732, -0.8835), (-0.2211, 0.2732, -0.8835), (0.4943, 0.2732, 0.1076), (-0.2626, 0.2732, 0.143), (0.2519, 0.2732, 0.125), (0.5617, 0.2732, -0.283), (0.3459, 0.2732, -0.6625), (0.4528, 0.2732, -0.589), (0.5624, 0.2732, -0.3545), (0.5168, 0.2732, -0.5128), (0.5492, 0.2732, -0.4442), (0.5284, 0.2732, -0.1354), (0.5498, 0.2732, -0.2064), (0.5109, 0.2732, -0.07347), (0.5018, 0.2732, 0.002028), (-0.2626, 0.8137, -0.8835), (-0.2208, 0.8137, -0.8835), (0.4946, 0.8137, 0.1139), (-0.2626, 0.8137, 0.1493), (0.2522, 0.8137, 0.1313), (0.562, 0.8137, -0.2767), (0.3462, 0.8137, -0.6562), (0.4531, 0.8137, -0.5827), (0.5627, 0.8137, -0.3482), (0.5171, 0.8137, -0.5065), (0.5495, 0.8137, -0.4379), (0.5287, 0.8137, -0.1291), (0.5501, 0.8137, -0.2001), (0.5112, 0.8137, -0.06717), (0.5021, 0.8137, 0.008325), (-0.2626, 1.364, -0.8835), (-0.2155, 1.364, -0.8835), (0.5159, 1.364, 0.1), (-0.2626, 1.364, 0.1461), (0.2738, 1.364, 0.1201), (0.6071, 1.364, -0.3278), (0.136, 1.364, -0.795), (0.3652, 1.364, -0.7189), (0.5972, 1.364, -0.4524), (0.4665, 1.364, -0.6534), (0.5574, 1.364, -0.5608), (0.5711, 1.364, -0.1643), (0.5845, 1.364, -0.2007), (0.5324, 1.364, -0.07043), (0.5233, 1.364, 0.002412), (-0.243, 1.923, -0.8835), (-0.2049, 1.923, -0.8835), (0.5089, 1.923, 0.1363), (-0.246, 1.923, 0.1668), (0.1402, 1.923, 0.1602), (0.5735, 1.923, -0.3487), (0.08029, 1.923, -0.811), (0.2674, 1.923, -0.7442), (0.5463, 1.923, -0.4795), (0.3908, 1.923, -0.6764), (0.4791, 1.923, -0.5945), (0.5486, 1.923, -0.1551), (0.5696, 1.923, -0.254), (0.526, 1.923, -0.05604), (0.5194, 1.923, 0.02043), (-0.2626, 2.413, -0.8835), (-0.2237, 2.413, -0.8835), (0.4391, 2.413, 0.3308), (-0.2626, 2.413, 0.3614), (0.1191, 2.413, 0.3547), (0.4542, 2.413, -0.3501), (0.01685, 2.413, -0.7887), (0.1721, 2.413, -0.706), (0.4179, 2.413, -0.4567), (0.2827, 2.413, -0.6318), (0.3582, 2.413, -0.5594), (0.4724, 2.413, -0.1583), (0.4725, 2.413, -0.2544), (0.4599, 2.413, -0.05649), (0.4396, 2.413, 0.1787), (-0.2626, 2.724, -0.8835), (-0.2159, 2.724, -0.8835), (0.3971, 2.724, 0.3574), (-0.2626, 2.724, 0.388), (0.1195, 2.724, 0.3749), (0.377, 2.724, -0.275), (0.006938, 2.724, -0.7574), (0.1506, 2.724, -0.6415), (0.3486, 2.724, -0.3631), (0.232, 2.724, -0.562), (0.289, 2.724, -0.4843), (0.405, 2.724, -0.05184), (0.398, 2.724, -0.1634), (0.4046, 2.724, 0.07115), (0.4037, 2.724, 0.1937), (-0.2626, 2.989, -0.7886), (-0.2149, 2.989, -0.7886), (0.3139, 2.989, 0.3994), (-0.2626, 2.989, 0.43), (0.09746, 2.989, 0.4169), (0.2747, 2.989, -0.1871), (-0.1012, 2.989, -0.7188), (-0.0207, 2.989, -0.6583), (0.2302, 2.989, -0.3347), (0.06111, 2.989, -0.5856), (0.159, 2.989, -0.4568), (0.3089, 2.989, 0.04696), (0.2963, 2.989, -0.07404), (0.315, 2.989, 0.1527), (0.3149, 2.989, 0.2557), (-0.2626, 3.166, -0.6552), (-0.2218, 3.166, -0.6552), (0.23, 3.166, 0.4053), (-0.2626, 3.166, 0.4332), (0.0534, 3.166, 0.4214), (0.2159, 3.166, -0.04994), (-0.1229, 3.166, -0.5909), (-0.03702, 3.166, -0.5157), (0.1755, 3.166, -0.196), (0.06383, 3.166, -0.402), (0.1233, 3.166, -0.3195), (0.234, 3.166, 0.17), (0.2268, 3.166, 0.05205), (0.2332, 3.166, 0.2404), (0.2306, 3.166, 0.2958), (-0.2626, 3.237, -0.5612), (-0.2197, 3.237, -0.5612), (0.1945, 3.237, 0.05087), (-0.2626, 3.237, 0.06941), (0.02613, 3.237, 0.06071), (0.1087, 3.237, -0.2374), (-0.1212, 3.237, -0.4989), (-0.04784, 3.237, -0.4358), (0.08583, 3.237, -0.2795), (0.0055, 3.237, -0.3803), (0.04494, 3.237, -0.328), (0.1599, 3.237, -0.1378), (0.1386, 3.237, -0.1888), (0.179, 3.237, -0.07987), (0.1913, 3.237, -0.006303), (-0.2626, 3.337, -0.3361), (-0.2258, 3.337, -0.3361), (0.05268, 3.337, 0.0612), (-0.2626, 3.337, 0.06637), (-0.1121, 3.337, 0.06504), (-0.0534, 3.337, -0.1441), (-0.1693, 3.337, -0.2951), (-0.1407, 3.337, -0.2629), (-0.07549, 3.337, -0.178), (-0.1164, 3.337, -0.2319), (-0.09513, 3.337, -0.2071), (-0.01383, 3.337, -0.08283), (-0.03447, 3.337, -0.1168), (0.008088, 3.337, -0.04569), (0.03485, 3.337, 0.006033), (-0.003041, -3.053, 1.308), (-0.2626, -3.072, 1.368), (-0.1925, -3.07, 1.363), (0.07443, -2.704, 0.1754), (0.077, -2.685, 0.1153), (0.0694, -2.721, 0.2306), (0.0624, -2.757, 0.3464), (-0.2626, -2.685, 0.1142), (-0.1288, -3.065, 1.348), (-0.07456, -3.059, 1.327), (-0.03732, -3.055, 1.315), (-0.003041, -3.015, 0.9792), (-0.2626, -3.033, 1.039), (-0.1925, -3.032, 1.035), (0.07443, -2.665, -0.153), (0.077, -2.647, -0.213), (0.0694, -2.683, -0.09774), (0.0624, -2.718, 0.018), (-0.2626, -2.647, -0.2141), (-0.1288, -3.027, 1.02), (-0.07456, -3.021, 0.9985), (-0.03732, -3.017, 0.9869), (0.0344, -2.821, 0.5586), (-0.2626, -2.829, 0.5826), (-0.1014, -2.827, 0.5777), (0.05649, -2.732, 0.2783), (0.0657, -2.714, 0.2201), (0.05146, -2.749, 0.3318), (0.04445, -2.786, 0.4479), (-0.2626, -2.714, 0.219), (0.1005, -2.474, 0.4828), (-0.2626, -2.474, 0.5067), (-0.02734, -2.474, 0.496), (0.1359, -2.474, -0.02087), (0.1478, -2.474, -0.1895), (0.1229, -2.474, 0.2106), (0.1132, -2.474, 0.3656), (-0.2626, -2.474, -0.1907), (0.1368, -2.214, 0.4621), (-0.2626, -2.214, 0.495), (0.003394, -2.214, 0.4841), (0.1732, -2.214, -0.03468), (0.1939, -2.214, -0.2321), (0.1589, -2.214, 0.194), (0.1482, -2.214, 0.3487), (-0.2626, -2.214, -0.2245), (-0.2626, -1.961, -0.9167), (-0.2275, -1.961, -0.9167), (0.172, -1.961, 0.4058), (-0.2626, -1.961, 0.4441), (-0.01962, -1.961, 0.4301), (0.2249, -1.961, -0.0453), (-0.1106, -1.961, -0.8184), (0.07338, -1.961, -0.6583), (0.2635, -1.961, -0.3307), (0.1612, -1.961, -0.5742), (0.2297, -1.961, -0.4594), (0.2058, -1.961, 0.08633), (0.2117, -1.961, 0.03884), (0.189, -1.961, 0.2137), (0.1761, -1.961, 0.3137), (-0.2626, -1.673, -1.229), (-0.2225, -1.673, -1.229), (0.2266, -1.673, 0.3511), (-0.2626, -1.673, 0.3879), (0.07662, -1.673, 0.3711), (0.2426, -1.673, -0.5521), (-0.204, -1.673, -1.071), (-0.1832, -1.673, -1.002), (0.1632, -1.673, -0.6492), (-0.1528, -1.673, -0.9215), (-0.05877, -1.673, -0.813), (0.3026, -1.673, -0.2461), (0.3111, -1.673, -0.3722), (0.2662, -1.673, 0.0453), (0.2494, -1.673, 0.1615), (-0.2626, -1.13, -1.229), (-0.2241, -1.13, -1.229), (0.2594, -1.13, 0.2745), (-0.2626, -1.13, 0.3114), (0.09817, -1.13, 0.2946), (0.3635, -1.13, -0.4755), (-0.1788, -1.13, -1.14), (-0.1351, -1.13, -1.064), (0.3339, -1.13, -0.6301), (-0.06639, -1.13, -0.998), (0.2382, -1.13, -0.7517), (0.3316, -1.13, -0.2001), (0.3592, -1.13, -0.33), (0.2825, -1.13, 0.04533), (0.2677, -1.13, 0.1616), (-0.2626, -0.8754, -1.229), (-0.231, -0.8754, -1.229), (0.3406, -0.8754, -0.1445), (-0.2626, -0.8754, -0.1176), (0.1201, -0.8754, -0.1238), (0.3574, -0.8754, -0.5274), (-0.1819, -0.8754, -1.139), (-0.1267, -0.8754, -1.058), (0.3231, -0.8754, -0.6271), (-0.07331, -0.8754, -0.996), (0.2619, -0.8754, -0.7126), (0.3784, -0.8754, -0.3789), (0.3755, -0.8754, -0.4526), (0.3579, -0.8754, -0.2546), (0.3442, -0.8754, -0.2029), (-0.2626, -0.4205, -1.229), (-0.2242, -0.4205, -1.229), (0.4326, -0.4205, -0.1897), (-0.2626, -0.4205, -0.1551), (0.2401, -0.4205, -0.1699), (0.4519, -0.4205, -0.7484), (-0.1721, -0.4205, -1.179), (-0.06985, -0.4205, -1.115), (0.4056, -0.4205, -0.8043), (0.1313, -0.4205, -1.005), (0.2685, -0.4205, -0.9136), (0.4867, -0.4205, -0.556), (0.4841, -0.4205, -0.6681), (0.4557, -0.4205, -0.3704), (0.4482, -0.4205, -0.3057), (-0.2626, 0.09849, -1.229), (-0.2293, 0.09849, -1.229), (0.4688, 0.09849, -0.2286), (-0.2626, 0.09849, -0.1941), (0.2654, 0.09849, -0.2089), (0.4978, 0.09849, -0.8106), (-0.1572, 0.09849, -1.18), (-0.03732, 0.09849, -1.127), (0.4227, 0.09849, -0.8975), (0.1484, 0.09849, -1.057), (0.3387, 0.09849, -0.9625), (0.5166, 0.09849, -0.5562), (0.5292, 0.09849, -0.6882), (0.4784, 0.09849, -0.3772), (0.4758, 0.09849, -0.3125), (-0.2626, 0.341, -1.229), (-0.2211, 0.341, -1.229), (0.4943, 0.341, -0.2378), (-0.2626, 0.341, -0.2024), (0.2519, 0.341, -0.2204), (0.5617, 0.341, -0.6284), (0.3459, 0.341, -1.008), (0.4528, 0.341, -0.9345), (0.5624, 0.341, -0.6999), (0.5168, 0.341, -0.8582), (0.5492, 0.341, -0.7896), (0.5284, 0.341, -0.4808), (0.5498, 0.341, -0.5519), (0.5109, 0.341, -0.4189), (0.5018, 0.341, -0.3434), (-0.2626, 0.8815, -1.229), (-0.2208, 0.8815, -1.229), (0.4946, 0.8815, -0.2315), (-0.2626, 0.8815, -0.1961), (0.2522, 0.8815, -0.2141), (0.562, 0.8815, -0.6221), (0.3462, 0.8815, -1.002), (0.4531, 0.8815, -0.9282), (0.5627, 0.8815, -0.6936), (0.5171, 0.8815, -0.8519), (0.5495, 0.8815, -0.7833), (0.5287, 0.8815, -0.4745), (0.5501, 0.8815, -0.5456), (0.5112, 0.8815, -0.4126), (0.5021, 0.8815, -0.3371), (-0.2626, 1.432, -1.229), (-0.2155, 1.432, -1.229), (0.5159, 1.432, -0.2454), (-0.2626, 1.432, -0.1993), (0.2738, 1.432, -0.2253), (0.6071, 1.432, -0.6732), (0.136, 1.432, -1.14), (0.3652, 1.432, -1.064), (0.5972, 1.432, -0.7979), (0.4665, 1.432, -0.9988), (0.5574, 1.432, -0.9062), (0.5711, 1.432, -0.5097), (0.5845, 1.432, -0.5462), (0.5324, 1.432, -0.4158), (0.5233, 1.432, -0.343), (-0.243, 1.99, -1.229), (-0.2049, 1.99, -1.229), (0.5089, 1.99, -0.2091), (-0.246, 1.99, -0.1786), (0.1402, 1.99, -0.1852), (0.5735, 1.99, -0.6941), (0.08029, 1.99, -1.156), (0.2674, 1.99, -1.09), (0.5463, 1.99, -0.8249), (0.3908, 1.99, -1.022), (0.4791, 1.99, -0.9399), (0.5486, 1.99, -0.5005), (0.5696, 1.99, -0.5994), (0.526, 1.99, -0.4015), (0.5194, 1.99, -0.325), (-0.2626, 2.481, -1.229), (-0.2237, 2.481, -1.229), (0.4391, 2.481, -0.01463), (-0.2626, 2.481, 0.01594), (0.1191, 2.481, 0.009289), (0.4542, 2.481, -0.6955), (0.01685, 2.481, -1.134), (0.1721, 2.481, -1.051), (0.4179, 2.481, -0.8022), (0.2827, 2.481, -0.9772), (0.3582, 2.481, -0.9048), (0.4724, 2.481, -0.5037), (0.4725, 2.481, -0.5998), (0.4599, 2.481, -0.4019), (0.4396, 2.481, -0.1668), (-0.2626, 2.792, -1.229), (-0.2159, 2.792, -1.229), (0.3971, 2.792, 0.012), (-0.2626, 2.792, 0.04256), (0.1195, 2.792, 0.02953), (0.377, 2.792, -0.6204), (0.006938, 2.792, -1.103), (0.1506, 2.792, -0.9869), (0.3486, 2.792, -0.7085), (0.232, 2.792, -0.9074), (0.289, 2.792, -0.8297), (0.405, 2.792, -0.3973), (0.398, 2.792, -0.5088), (0.4046, 2.792, -0.2743), (0.4037, 2.792, -0.1518), (-0.2626, 3.056, -1.134), (-0.2149, 3.056, -1.134), (0.3139, 3.056, 0.05398), (-0.2626, 3.056, 0.08455), (0.09746, 3.056, 0.07152), (0.2747, 3.056, -0.5325), (-0.1012, 3.056, -1.064), (-0.0207, 3.056, -1.004), (0.2302, 3.056, -0.6801), (0.06111, 3.056, -0.931), (0.159, 3.056, -0.8023), (0.3089, 3.056, -0.2985), (0.2963, 3.056, -0.4195), (0.315, 3.056, -0.1927), (0.3149, 3.056, -0.08974), (-0.2626, 3.234, -1.001), (-0.2218, 3.234, -1.001), (0.23, 3.234, 0.05987), (-0.2626, 3.234, 0.08779), (0.0534, 3.234, 0.07604), (0.2159, 3.234, -0.3954), (-0.1229, 3.234, -0.9363), (-0.03702, 3.234, -0.8611), (0.1755, 3.234, -0.5414), (0.06383, 3.234, -0.7474), (0.1233, 3.234, -0.6649), (0.234, 3.234, -0.1754), (0.2268, 3.234, -0.2934), (0.2332, 3.234, -0.105), (0.2306, 3.234, -0.04956), (-0.2626, 3.305, -0.9066), (-0.2197, 3.305, -0.9066), (0.1945, 3.305, -0.2945), (-0.2626, 3.305, -0.276), (0.02613, 3.305, -0.2847), (0.1087, 3.305, -0.5828), (-0.1212, 3.305, -0.8443), (-0.04784, 3.305, -0.7812), (0.08583, 3.305, -0.6249), (0.0055, 3.305, -0.7257), (0.04494, 3.305, -0.6734), (0.1599, 3.305, -0.4832), (0.1386, 3.305, -0.5342), (0.179, 3.305, -0.4253), (0.1913, 3.305, -0.3517), (-0.2626, 3.405, -0.6816), (-0.2258, 3.405, -0.6816), (0.05268, 3.405, -0.2842), (-0.2626, 3.405, -0.279), (-0.1121, 3.405, -0.2804), (-0.0534, 3.405, -0.4895), (-0.1693, 3.405, -0.6405), (-0.1407, 3.405, -0.6084), (-0.07549, 3.405, -0.5234), (-0.1164, 3.405, -0.5773), (-0.09513, 3.405, -0.5525), (-0.01383, 3.405, -0.4282), (-0.03447, 3.405, -0.4622), (0.008088, 3.405, -0.3911), (0.03485, 3.405, -0.3394), (0.1005, -2.542, 0.4828), (-0.2626, -2.542, 0.5067), (-0.02734, -2.542, 0.496), (0.1359, -2.542, -0.02087), (0.1478, -2.542, -0.1895), (0.1229, -2.542, 0.2106), (0.1132, -2.542, 0.3656), (-0.2626, -2.542, -0.1907), (0.1368, -2.282, 0.4621), (-0.2626, -2.282, 0.495), (0.003394, -2.282, 0.4841), (0.1732, -2.282, -0.03468), (0.1939, -2.282, -0.2321), (0.1589, -2.282, 0.194), (0.1482, -2.282, 0.3487), (-0.2626, -2.282, -0.2245), (-0.2626, -2.029, -0.9167), (-0.2275, -2.029, -0.9167), (0.172, -2.029, 0.4058), (-0.2626, -2.029, 0.4441), (-0.01962, -2.029, 0.4301), (0.2249, -2.029, -0.0453), (-0.1106, -2.029, -0.8184), (0.07338, -2.029, -0.6583), (0.2635, -2.029, -0.3307), (0.1612, -2.029, -0.5742), (0.2297, -2.029, -0.4594), (0.2058, -2.029, 0.08633), (0.2117, -2.029, 0.03884), (0.189, -2.029, 0.2137), (0.1761, -2.029, 0.3137), (-0.2626, -1.741, -1.229), (-0.2225, -1.741, -1.229), (0.2266, -1.741, 0.3511), (-0.2626, -1.741, 0.3879), (0.07662, -1.741, 0.3711), (0.2426, -1.741, -0.5521), (-0.204, -1.741, -1.071), (-0.1832, -1.741, -1.002), (0.1632, -1.741, -0.6492), (-0.1528, -1.741, -0.9215), (-0.05877, -1.741, -0.813), (0.3026, -1.741, -0.2461), (0.3111, -1.741, -0.3722), (0.2662, -1.741, 0.0453), (0.2494, -1.741, 0.1615), (-0.2626, -1.198, -1.229), (-0.2241, -1.198, -1.229), (0.2594, -1.198, 0.2745), (-0.2626, -1.198, 0.3114), (0.09817, -1.198, 0.2946), (0.3635, -1.198, -0.4755), (-0.1788, -1.198, -1.14), (-0.1351, -1.198, -1.064), (0.3339, -1.198, -0.6301), (-0.06639, -1.198, -0.998), (0.2382, -1.198, -0.7517), (0.3316, -1.198, -0.2001), (0.3592, -1.198, -0.33), (0.2825, -1.198, 0.04533), (0.2677, -1.198, 0.1616), (-0.2626, -0.9432, -1.229), (-0.231, -0.9432, -1.229), (0.3406, -0.9432, -0.1445), (-0.2626, -0.9432, -0.1176), (0.1201, -0.9432, -0.1238), (0.3574, -0.9432, -0.5274), (-0.1819, -0.9432, -1.139), (-0.1267, -0.9432, -1.058), (0.3231, -0.9432, -0.6271), (-0.07331, -0.9432, -0.996), (0.2619, -0.9432, -0.7126), (0.3784, -0.9432, -0.3789), (0.3755, -0.9432, -0.4526), (0.3579, -0.9432, -0.2546), (0.3442, -0.9432, -0.2029), (-0.2626, -0.4883, -1.229), (-0.2242, -0.4883, -1.229), (0.4326, -0.4883, -0.1897), (-0.2626, -0.4883, -0.1551), (0.2401, -0.4883, -0.1699), (0.4519, -0.4883, -0.7484), (-0.1721, -0.4883, -1.179), (-0.06985, -0.4883, -1.115), (0.4056, -0.4883, -0.8043), (0.1313, -0.4883, -1.005), (0.2685, -0.4883, -0.9136), (0.4867, -0.4883, -0.556), (0.4841, -0.4883, -0.6681), (0.4557, -0.4883, -0.3704), (0.4482, -0.4883, -0.3057), (-0.2626, 0.03071, -1.229), (-0.2293, 0.03071, -1.229), (0.4688, 0.03071, -0.2286), (-0.2626, 0.03071, -0.1941), (0.2654, 0.03071, -0.2089), (0.4978, 0.03071, -0.8106), (-0.1572, 0.03071, -1.18), (-0.03732, 0.03071, -1.127), (0.4227, 0.03071, -0.8975), (0.1484, 0.03071, -1.057), (0.3387, 0.03071, -0.9625), (0.5166, 0.03071, -0.5562), (0.5292, 0.03071, -0.6882), (0.4784, 0.03071, -0.3772), (0.4758, 0.03071, -0.3125), (-0.2626, 0.2732, -1.229), (-0.2211, 0.2732, -1.229), (0.4943, 0.2732, -0.2378), (-0.2626, 0.2732, -0.2024), (0.2519, 0.2732, -0.2204), (0.5617, 0.2732, -0.6284), (0.3459, 0.2732, -1.008), (0.4528, 0.2732, -0.9345), (0.5624, 0.2732, -0.6999), (0.5168, 0.2732, -0.8582), (0.5492, 0.2732, -0.7896), (0.5284, 0.2732, -0.4808), (0.5498, 0.2732, -0.5519), (0.5109, 0.2732, -0.4189), (0.5018, 0.2732, -0.3434), (-0.2626, 0.8137, -1.229), (-0.2208, 0.8137, -1.229), (0.4946, 0.8137, -0.2315), (-0.2626, 0.8137, -0.1961), (0.2522, 0.8137, -0.2141), (0.562, 0.8137, -0.6221), (0.3462, 0.8137, -1.002), (0.4531, 0.8137, -0.9282), (0.5627, 0.8137, -0.6936), (0.5171, 0.8137, -0.8519), (0.5495, 0.8137, -0.7833), (0.5287, 0.8137, -0.4745), (0.5501, 0.8137, -0.5456), (0.5112, 0.8137, -0.4126), (0.5021, 0.8137, -0.3371), (-0.2626, 1.364, -1.229), (-0.2155, 1.364, -1.229), (0.5159, 1.364, -0.2454), (-0.2626, 1.364, -0.1993), (0.2738, 1.364, -0.2253), (0.6071, 1.364, -0.6732), (0.136, 1.364, -1.14), (0.3652, 1.364, -1.064), (0.5972, 1.364, -0.7979), (0.4665, 1.364, -0.9988), (0.5574, 1.364, -0.9062), (0.5711, 1.364, -0.5097), (0.5845, 1.364, -0.5462), (0.5324, 1.364, -0.4158), (0.5233, 1.364, -0.343), (-0.243, 1.923, -1.229), (-0.2049, 1.923, -1.229), (0.5089, 1.923, -0.2091), (-0.246, 1.923, -0.1786), (0.1402, 1.923, -0.1852), (0.5735, 1.923, -0.6941), (0.08029, 1.923, -1.156), (0.2674, 1.923, -1.09), (0.5463, 1.923, -0.8249), (0.3908, 1.923, -1.022), (0.4791, 1.923, -0.9399), (0.5486, 1.923, -0.5005), (0.5696, 1.923, -0.5994), (0.526, 1.923, -0.4015), (0.5194, 1.923, -0.325), (-0.2626, 2.413, -1.229), (-0.2237, 2.413, -1.229), (0.4391, 2.413, -0.01463), (-0.2626, 2.413, 0.01594), (0.1191, 2.413, 0.009289), (0.4542, 2.413, -0.6955), (0.01685, 2.413, -1.134), (0.1721, 2.413, -1.051), (0.4179, 2.413, -0.8022), (0.2827, 2.413, -0.9772), (0.3582, 2.413, -0.9048), (0.4724, 2.413, -0.5037), (0.4725, 2.413, -0.5998), (0.4599, 2.413, -0.4019), (0.4396, 2.413, -0.1668), (-0.2626, 2.724, -1.229), (-0.2159, 2.724, -1.229), (0.3971, 2.724, 0.012), (-0.2626, 2.724, 0.04256), (0.1195, 2.724, 0.02953), (0.377, 2.724, -0.6204), (0.006938, 2.724, -1.103), (0.1506, 2.724, -0.9869), (0.3486, 2.724, -0.7085), (0.232, 2.724, -0.9074), (0.289, 2.724, -0.8297), (0.405, 2.724, -0.3973), (0.398, 2.724, -0.5088), (0.4046, 2.724, -0.2743), (0.4037, 2.724, -0.1518), (-0.2626, 2.989, -1.134), (-0.2149, 2.989, -1.134), (0.3139, 2.989, 0.05398), (-0.2626, 2.989, 0.08455), (0.09746, 2.989, 0.07152), (0.2747, 2.989, -0.5325), (-0.1012, 2.989, -1.064), (-0.0207, 2.989, -1.004), (0.2302, 2.989, -0.6801), (0.06111, 2.989, -0.931), (0.159, 2.989, -0.8023), (0.3089, 2.989, -0.2985), (0.2963, 2.989, -0.4195), (0.315, 2.989, -0.1927), (0.3149, 2.989, -0.08974), (-0.2626, 3.166, -1.001), (-0.2218, 3.166, -1.001), (0.23, 3.166, 0.05987), (-0.2626, 3.166, 0.08779), (0.0534, 3.166, 0.07604), (0.2159, 3.166, -0.3954), (-0.1229, 3.166, -0.9363), (-0.03702, 3.166, -0.8611), (0.1755, 3.166, -0.5414), (0.06383, 3.166, -0.7474), (0.1233, 3.166, -0.6649), (0.234, 3.166, -0.1754), (0.2268, 3.166, -0.2934), (0.2332, 3.166, -0.105), (0.2306, 3.166, -0.04956), (-0.2626, 3.237, -0.9066), (-0.2197, 3.237, -0.9066), (0.1945, 3.237, -0.2945), (-0.2626, 3.237, -0.276), (0.02613, 3.237, -0.2847), (0.1087, 3.237, -0.5828), (-0.1212, 3.237, -0.8443), (-0.04784, 3.237, -0.7812), (0.08583, 3.237, -0.6249), (0.0055, 3.237, -0.7257), (0.04494, 3.237, -0.6734), (0.1599, 3.237, -0.4832), (0.1386, 3.237, -0.5342), (0.179, 3.237, -0.4253), (0.1913, 3.237, -0.3517), (-0.2626, 3.337, -0.6816), (-0.2258, 3.337, -0.6816), (0.05268, 3.337, -0.2842), (-0.2626, 3.337, -0.279), (-0.1121, 3.337, -0.2804), (-0.0534, 3.337, -0.4895), (-0.1693, 3.337, -0.6405), (-0.1407, 3.337, -0.6084), (-0.07549, 3.337, -0.5234), (-0.1164, 3.337, -0.5773), (-0.09513, 3.337, -0.5525), (-0.01383, 3.337, -0.4282), (-0.03447, 3.337, -0.4622), (0.008088, 3.337, -0.3911), (0.03485, 3.337, -0.3394), (-0.003041, -3.053, 0.9622), (-0.2626, -3.072, 1.022), (-0.1925, -3.07, 1.018), (0.07443, -2.704, -0.1701), (0.077, -2.685, -0.2301), (0.0694, -2.721, -0.1148), (0.0624, -2.757, 0.0009585), (-0.2626, -2.685, -0.2312), (-0.1288, -3.065, 1.003), (-0.07456, -3.059, 0.9815), (-0.03732, -3.055, 0.9698)], [], [(173, 429, 430, 174), (41, 297, 298, 42), (146, 402, 403, 147), (251, 507, 508, 252), (115, 371, 378, 122), (220, 476, 483, 227), (96, 352, 351, 95), (201, 457, 456, 200), (42, 298, 300, 44), (147, 403, 405, 149), (252, 508, 510, 254), (121, 377, 378, 122), (226, 482, 483, 227), (97, 353, 355, 99), (202, 458, 460, 204), (67, 323, 335, 79), (43, 299, 301, 45), (172, 428, 440, 184), (148, 404, 406, 150), (253, 509, 511, 255), (121, 377, 379, 123), (226, 482, 484, 228), (96, 352, 357, 101), (70, 326, 329, 73), (201, 457, 462, 206), (44, 300, 301, 45), (175, 431, 434, 178), (19, 275, 277, 21), (149, 405, 406, 150), (254, 510, 511, 255), (123, 379, 380, 124), (228, 484, 485, 229), (98, 354, 355, 99), (71, 327, 328, 72), (203, 459, 460, 204), (40, 296, 303, 47), (176, 432, 433, 177), (20, 276, 277, 21), (145, 401, 408, 152), (250, 506, 513, 257), (126, 382, 381, 125), (231, 487, 486, 230), (72, 328, 330, 74), (46, 302, 303, 47), (177, 433, 435, 179), (151, 407, 408, 152), (256, 512, 513, 257), (127, 383, 385, 129), (232, 488, 490, 234), (97, 353, 365, 109), (73, 329, 331, 75), (202, 458, 470, 214), (46, 302, 304, 48), (178, 434, 436, 180), (19, 275, 281, 25), (151, 407, 409, 153), (256, 512, 514, 258), (126, 382, 387, 131), (231, 487, 492, 236), (100, 356, 359, 103), (74, 330, 331, 75), (205, 461, 464, 208), (48, 304, 305, 49), (179, 435, 436, 180), (22, 278, 279, 23), (153, 409, 410, 154), (258, 514, 515, 259), (128, 384, 385, 129), (233, 489, 490, 234), (101, 357, 358, 102), (70, 326, 333, 77), (206, 462, 463, 207), (51, 307, 306, 50), (175, 431, 438, 182), (22, 278, 280, 24), (156, 412, 411, 155), (261, 517, 516, 260), (102, 358, 360, 104), (76, 332, 333, 77), (207, 463, 465, 209), (52, 308, 310, 54), (181, 437, 438, 182), (24, 280, 281, 25), (157, 413, 415, 159), (262, 518, 520, 264), (127, 383, 395, 139), (232, 488, 500, 244), (103, 359, 361, 105), (76, 332, 334, 78), (208, 464, 466, 210), (51, 307, 312, 56), (181, 437, 439, 183), (26, 282, 279, 23), (156, 412, 417, 161), (261, 517, 522, 266), (130, 386, 389, 133), (235, 491, 494, 238), (104, 360, 361, 105), (78, 334, 335, 79), (209, 465, 466, 210), (53, 309, 310, 54), (183, 439, 440, 184), (27, 283, 285, 29), (158, 414, 415, 159), (263, 519, 520, 264), (131, 387, 388, 132), (236, 492, 493, 237), (100, 356, 363, 107), (81, 337, 336, 80), (205, 461, 468, 212), (186, 442, 441, 185), (28, 284, 285, 29), (132, 388, 390, 134), (237, 493, 495, 239), (106, 362, 363, 107), (211, 467, 468, 212), (82, 338, 340, 84), (187, 443, 445, 189), (52, 308, 320, 64), (157, 413, 425, 169), (262, 518, 530, 274), (133, 389, 391, 135), (238, 494, 496, 240), (106, 362, 364, 108), (211, 467, 469, 213), (81, 337, 342, 86), (186, 442, 447, 191), (55, 311, 314, 58), (160, 416, 419, 163), (27, 283, 289, 33), (265, 521, 524, 268), (134, 390, 391, 135), (239, 495, 496, 240), (108, 364, 365, 109), (213, 469, 470, 214), (83, 339, 340, 84), (188, 444, 445, 189), (56, 312, 313, 57), (30, 286, 287, 31), (161, 417, 418, 162), (266, 522, 523, 267), (130, 386, 393, 137), (235, 491, 498, 242), (111, 367, 366, 110), (216, 472, 471, 215), (57, 313, 315, 59), (30, 286, 288, 32), (162, 418, 420, 164), (267, 523, 525, 269), (136, 392, 393, 137), (241, 497, 498, 242), (112, 368, 370, 114), (82, 338, 350, 94), (217, 473, 475, 219), (58, 314, 316, 60), (187, 443, 455, 199), (32, 288, 289, 33), (163, 419, 421, 165), (268, 524, 526, 270), (136, 392, 394, 138), (241, 497, 499, 243), (111, 367, 372, 116), (85, 341, 344, 88), (216, 472, 477, 221), (59, 315, 316, 60), (190, 446, 449, 193), (34, 290, 287, 31), (164, 420, 421, 165), (269, 525, 526, 270), (138, 394, 395, 139), (243, 499, 500, 244), (113, 369, 370, 114), (86, 342, 343, 87), (218, 474, 475, 219), (55, 311, 318, 62), (191, 447, 448, 192), (36, 292, 291, 35), (160, 416, 423, 167), (265, 521, 528, 272), (141, 397, 396, 140), (246, 502, 501, 245), (87, 343, 345, 89), (61, 317, 318, 62), (192, 448, 450, 194), (37, 293, 295, 39), (166, 422, 423, 167), (271, 527, 528, 272), (142, 398, 400, 144), (247, 503, 505, 249), (112, 368, 380, 124), (88, 344, 346, 90), (217, 473, 485, 229), (61, 317, 319, 63), (193, 449, 451, 195), (36, 292, 297, 41), (166, 422, 424, 168), (271, 527, 529, 273), (141, 397, 402, 146), (246, 502, 507, 251), (115, 371, 374, 118), (220, 476, 479, 223), (89, 345, 346, 90), (63, 319, 320, 64), (194, 450, 451, 195), (38, 294, 295, 39), (168, 424, 425, 169), (273, 529, 530, 274), (143, 399, 400, 144), (248, 504, 505, 249), (116, 372, 373, 117), (221, 477, 478, 222), (85, 341, 348, 92), (66, 322, 321, 65), (190, 446, 453, 197), (171, 427, 426, 170), (117, 373, 375, 119), (222, 478, 480, 224), (91, 347, 348, 92), (67, 323, 325, 69), (196, 452, 453, 197), (37, 293, 305, 49), (172, 428, 430, 174), (142, 398, 410, 154), (247, 503, 515, 259), (118, 374, 376, 120), (223, 479, 481, 225), (91, 347, 349, 93), (66, 322, 327, 71), (196, 452, 454, 198), (171, 427, 432, 176), (40, 296, 299, 43), (145, 401, 404, 148), (250, 506, 509, 253), (119, 375, 376, 120), (224, 480, 481, 225), (93, 349, 350, 94), (198, 454, 455, 199), (68, 324, 325, 69), (8, 539, 540, 9), (9, 540, 541, 10), (2, 533, 539, 8), (7, 538, 535, 4), (5, 536, 537, 6), (3, 534, 536, 5), (3, 534, 535, 4), (0, 531, 537, 6), (1, 532, 538, 7), (1, 532, 533, 2), (0, 531, 541, 10), (715, 716, 972, 971), (583, 584, 840, 839), (688, 689, 945, 944), (793, 794, 1050, 1049), (657, 664, 920, 913), (762, 769, 1025, 1018), (638, 637, 893, 894), (743, 742, 998, 999), (584, 586, 842, 840), (689, 691, 947, 945), (794, 796, 1052, 1050), (663, 664, 920, 919), (768, 769, 1025, 1024), (639, 641, 897, 895), (744, 746, 1002, 1000), (609, 621, 877, 865), (585, 587, 843, 841), (714, 726, 982, 970), (690, 692, 948, 946), (795, 797, 1053, 1051), (663, 665, 921, 919), (768, 770, 1026, 1024), (638, 643, 899, 894), (612, 615, 871, 868), (743, 748, 1004, 999), (586, 587, 843, 842), (717, 720, 976, 973), (561, 563, 819, 817), (691, 692, 948, 947), (796, 797, 1053, 1052), (665, 666, 922, 921), (770, 771, 1027, 1026), (640, 641, 897, 896), (613, 614, 870, 869), (745, 746, 1002, 1001), (582, 589, 845, 838), (718, 719, 975, 974), (562, 563, 819, 818), (687, 694, 950, 943), (792, 799, 1055, 1048), (668, 667, 923, 924), (773, 772, 1028, 1029), (614, 616, 872, 870), (588, 589, 845, 844), (719, 721, 977, 975), (693, 694, 950, 949), (798, 799, 1055, 1054), (669, 671, 927, 925), (774, 776, 1032, 1030), (639, 651, 907, 895), (615, 617, 873, 871), (744, 756, 1012, 1000), (588, 590, 846, 844), (720, 722, 978, 976), (561, 567, 823, 817), (693, 695, 951, 949), (798, 800, 1056, 1054), (668, 673, 929, 924), (773, 778, 1034, 1029), (642, 645, 901, 898), (616, 617, 873, 872), (747, 750, 1006, 1003), (590, 591, 847, 846), (721, 722, 978, 977), (564, 565, 821, 820), (695, 696, 952, 951), (800, 801, 1057, 1056), (670, 671, 927, 926), (775, 776, 1032, 1031), (643, 644, 900, 899), (612, 619, 875, 868), (748, 749, 1005, 1004), (593, 592, 848, 849), (717, 724, 980, 973), (564, 566, 822, 820), (698, 697, 953, 954), (803, 802, 1058, 1059), (644, 646, 902, 900), (618, 619, 875, 874), (749, 751, 1007, 1005), (594, 596, 852, 850), (723, 724, 980, 979), (566, 567, 823, 822), (699, 701, 957, 955), (804, 806, 1062, 1060), (669, 681, 937, 925), (774, 786, 1042, 1030), (645, 647, 903, 901), (618, 620, 876, 874), (750, 752, 1008, 1006), (593, 598, 854, 849), (723, 725, 981, 979), (568, 565, 821, 824), (698, 703, 959, 954), (803, 808, 1064, 1059), (672, 675, 931, 928), (777, 780, 1036, 1033), (646, 647, 903, 902), (620, 621, 877, 876), (751, 752, 1008, 1007), (595, 596, 852, 851), (725, 726, 982, 981), (569, 571, 827, 825), (700, 701, 957, 956), (805, 806, 1062, 1061), (673, 674, 930, 929), (778, 779, 1035, 1034), (642, 649, 905, 898), (623, 622, 878, 879), (747, 754, 1010, 1003), (728, 727, 983, 984), (570, 571, 827, 826), (674, 676, 932, 930), (779, 781, 1037, 1035), (648, 649, 905, 904), (753, 754, 1010, 1009), (624, 626, 882, 880), (729, 731, 987, 985), (594, 606, 862, 850), (699, 711, 967, 955), (804, 816, 1072, 1060), (675, 677, 933, 931), (780, 782, 1038, 1036), (648, 650, 906, 904), (753, 755, 1011, 1009), (623, 628, 884, 879), (728, 733, 989, 984), (597, 600, 856, 853), (702, 705, 961, 958), (569, 575, 831, 825), (807, 810, 1066, 1063), (676, 677, 933, 932), (781, 782, 1038, 1037), (650, 651, 907, 906), (755, 756, 1012, 1011), (625, 626, 882, 881), (730, 731, 987, 986), (598, 599, 855, 854), (572, 573, 829, 828), (703, 704, 960, 959), (808, 809, 1065, 1064), (672, 679, 935, 928), (777, 784, 1040, 1033), (653, 652, 908, 909), (758, 757, 1013, 1014), (599, 601, 857, 855), (572, 574, 830, 828), (704, 706, 962, 960), (809, 811, 1067, 1065), (678, 679, 935, 934), (783, 784, 1040, 1039), (654, 656, 912, 910), (624, 636, 892, 880), (759, 761, 1017, 1015), (600, 602, 858, 856), (729, 741, 997, 985), (574, 575, 831, 830), (705, 707, 963, 961), (810, 812, 1068, 1066), (678, 680, 936, 934), (783, 785, 1041, 1039), (653, 658, 914, 909), (627, 630, 886, 883), (758, 763, 1019, 1014), (601, 602, 858, 857), (732, 735, 991, 988), (576, 573, 829, 832), (706, 707, 963, 962), (811, 812, 1068, 1067), (680, 681, 937, 936), (785, 786, 1042, 1041), (655, 656, 912, 911), (628, 629, 885, 884), (760, 761, 1017, 1016), (597, 604, 860, 853), (733, 734, 990, 989), (578, 577, 833, 834), (702, 709, 965, 958), (807, 814, 1070, 1063), (683, 682, 938, 939), (788, 787, 1043, 1044), (629, 631, 887, 885), (603, 604, 860, 859), (734, 736, 992, 990), (579, 581, 837, 835), (708, 709, 965, 964), (813, 814, 1070, 1069), (684, 686, 942, 940), (789, 791, 1047, 1045), (654, 666, 922, 910), (630, 632, 888, 886), (759, 771, 1027, 1015), (603, 605, 861, 859), (735, 737, 993, 991), (578, 583, 839, 834), (708, 710, 966, 964), (813, 815, 1071, 1069), (683, 688, 944, 939), (788, 793, 1049, 1044), (657, 660, 916, 913), (762, 765, 1021, 1018), (631, 632, 888, 887), (605, 606, 862, 861), (736, 737, 993, 992), (580, 581, 837, 836), (710, 711, 967, 966), (815, 816, 1072, 1071), (685, 686, 942, 941), (790, 791, 1047, 1046), (658, 659, 915, 914), (763, 764, 1020, 1019), (627, 634, 890, 883), (608, 607, 863, 864), (732, 739, 995, 988), (713, 712, 968, 969), (659, 661, 917, 915), (764, 766, 1022, 1020), (633, 634, 890, 889), (609, 611, 867, 865), (738, 739, 995, 994), (579, 591, 847, 835), (714, 716, 972, 970), (684, 696, 952, 940), (789, 801, 1057, 1045), (660, 662, 918, 916), (765, 767, 1023, 1021), (633, 635, 891, 889), (608, 613, 869, 864), (738, 740, 996, 994), (713, 718, 974, 969), (582, 585, 841, 838), (687, 690, 946, 943), (792, 795, 1051, 1048), (661, 662, 918, 917), (766, 767, 1023, 1022), (635, 636, 892, 891), (740, 741, 997, 996), (610, 611, 867, 866), (550, 551, 1082, 1081), (551, 552, 1083, 1082), (544, 550, 1081, 1075), (549, 546, 1077, 1080), (547, 548, 1079, 1078), (545, 547, 1078, 1076), (545, 546, 1077, 1076), (542, 548, 1079, 1073), (543, 549, 1080, 1074), (543, 544, 1075, 1074), (542, 552, 1083, 1073), (294, 38, 580, 836), (511, 510, 1052, 1053), (232, 244, 786, 774), (346, 345, 887, 888), (67, 79, 621, 609), (456, 457, 999, 998), (179, 180, 722, 721), (291, 292, 834, 833), (17, 11, 553, 559), (519, 263, 805, 1061), (404, 401, 943, 946), (126, 125, 667, 668), (399, 143, 685, 941), (513, 506, 1048, 1055), (235, 238, 780, 777), (348, 341, 883, 890), (70, 73, 615, 612), (460, 458, 1000, 1002), (175, 182, 724, 717), (295, 293, 835, 837), (15, 14, 556, 557), (403, 402, 944, 945), (127, 129, 671, 669), (504, 248, 790, 1046), (513, 512, 1054, 1055), (236, 237, 779, 778), (348, 347, 889, 890), (71, 72, 614, 613), (462, 457, 999, 1004), (181, 182, 724, 723), (297, 292, 834, 839), (16, 14, 556, 558), (405, 403, 945, 947), (126, 131, 673, 668), (514, 512, 1054, 1056), (237, 239, 781, 779), (349, 347, 889, 891), (72, 74, 616, 614), (460, 459, 1001, 1002), (181, 183, 725, 723), (17, 16, 558, 559), (295, 294, 836, 837), (406, 404, 946, 948), (128, 129, 671, 670), (515, 514, 1056, 1057), (238, 240, 782, 780), (73, 75, 617, 615), (350, 349, 891, 892), (470, 458, 1000, 1012), (183, 184, 726, 725), (15, 18, 560, 557), (305, 293, 835, 847), (127, 139, 681, 669), (406, 405, 947, 948), (516, 517, 1059, 1058), (239, 240, 782, 781), (74, 75, 617, 616), (351, 352, 894, 893), (464, 461, 1003, 1006), (186, 185, 727, 728), (19, 21, 563, 561), (299, 296, 838, 841), (80, 336, 878, 622), (130, 133, 675, 672), (408, 401, 943, 950), (520, 518, 1060, 1062), (235, 242, 784, 777), (70, 77, 619, 612), (355, 353, 895, 897), (463, 462, 1004, 1005), (187, 189, 731, 729), (20, 21, 563, 562), (298, 297, 839, 840), (131, 132, 674, 673), (408, 407, 949, 950), (522, 517, 1059, 1064), (241, 242, 784, 783), (76, 77, 619, 618), (357, 352, 894, 899), (465, 463, 1005, 1007), (186, 191, 733, 728), (19, 25, 567, 561), (300, 298, 840, 842), (132, 134, 676, 674), (409, 407, 949, 951), (520, 519, 1061, 1062), (241, 243, 785, 783), (76, 78, 620, 618), (355, 354, 896, 897), (466, 464, 1006, 1008), (188, 189, 731, 730), (22, 23, 565, 564), (301, 299, 841, 843), (185, 441, 983, 727), (133, 135, 677, 675), (410, 409, 951, 952), (530, 518, 1060, 1072), (243, 244, 786, 785), (78, 79, 621, 620), (365, 353, 895, 907), (466, 465, 1007, 1008), (187, 199, 741, 729), (22, 24, 566, 564), (301, 300, 842, 843), (284, 28, 570, 826), (134, 135, 677, 676), (411, 412, 954, 953), (524, 521, 1063, 1066), (246, 245, 787, 788), (81, 80, 622, 623), (359, 356, 898, 901), (468, 461, 1003, 1010), (190, 193, 735, 732), (24, 25, 567, 566), (303, 296, 838, 845), (130, 137, 679, 672), (415, 413, 955, 957), (523, 522, 1064, 1065), (247, 249, 791, 789), (82, 84, 626, 624), (358, 357, 899, 900), (468, 467, 1009, 1010), (191, 192, 734, 733), (26, 23, 565, 568), (303, 302, 844, 845), (136, 137, 679, 678), (417, 412, 954, 959), (525, 523, 1065, 1067), (246, 251, 793, 788), (384, 128, 670, 926), (81, 86, 628, 623), (360, 358, 900, 902), (469, 467, 1009, 1011), (192, 194, 736, 734), (27, 29, 571, 569), (304, 302, 844, 846), (136, 138, 680, 678), (415, 414, 956, 957), (526, 524, 1066, 1068), (248, 249, 791, 790), (489, 233, 775, 1031), (83, 84, 626, 625), (361, 359, 901, 903), (470, 469, 1011, 1012), (193, 195, 737, 735), (28, 29, 571, 570), (305, 304, 846, 847), (138, 139, 681, 680), (425, 413, 955, 967), (526, 525, 1067, 1068), (247, 259, 801, 789), (82, 94, 636, 624), (361, 360, 902, 903), (471, 472, 1014, 1013), (194, 195, 737, 736), (27, 33, 575, 569), (306, 307, 849, 848), (141, 140, 682, 683), (419, 416, 958, 961), (528, 521, 1063, 1070), (250, 253, 795, 792), (85, 88, 630, 627), (363, 356, 898, 905), (475, 473, 1015, 1017), (190, 197, 739, 732), (30, 31, 573, 572), (310, 308, 850, 852), (142, 144, 686, 684), (418, 417, 959, 960), (528, 527, 1069, 1070), (251, 252, 794, 793), (86, 87, 629, 628), (363, 362, 904, 905), (477, 472, 1014, 1019), (196, 197, 739, 738), (30, 32, 574, 572), (312, 307, 849, 854), (141, 146, 688, 683), (420, 418, 960, 962), (529, 527, 1069, 1071), (252, 254, 796, 794), (87, 89, 631, 629), (364, 362, 904, 906), (475, 474, 1016, 1017), (196, 198, 740, 738), (354, 98, 640, 896), (32, 33, 575, 574), (310, 309, 851, 852), (143, 144, 686, 685), (421, 419, 961, 963), (541, 531, 1073, 1083), (530, 529, 1071, 1072), (253, 255, 797, 795), (50, 306, 848, 592), (88, 90, 632, 630), (365, 364, 906, 907), (485, 473, 1015, 1027), (198, 199, 741, 740), (34, 31, 573, 576), (320, 308, 850, 862), (142, 154, 696, 684), (421, 420, 962, 963), (533, 532, 1074, 1075), (429, 173, 715, 971), (254, 255, 797, 796), (89, 90, 632, 631), (366, 367, 909, 908), (479, 476, 1018, 1021), (201, 200, 742, 743), (36, 35, 577, 578), (314, 311, 853, 856), (145, 148, 690, 687), (423, 416, 958, 965), (538, 532, 1074, 1080), (250, 257, 799, 792), (85, 92, 634, 627), (370, 368, 910, 912), (369, 113, 655, 911), (478, 477, 1019, 1020), (202, 204, 746, 744), (459, 203, 745, 1001), (37, 39, 581, 579), (313, 312, 854, 855), (290, 34, 576, 832), (423, 422, 964, 965), (146, 147, 689, 688), (537, 531, 1073, 1079), (256, 257, 799, 798), (91, 92, 634, 633), (372, 367, 909, 914), (480, 478, 1020, 1022), (201, 206, 748, 743), (36, 41, 583, 578), (315, 313, 855, 857), (424, 422, 964, 966), (147, 149, 691, 689), (535, 534, 1076, 1077), (256, 258, 800, 798), (155, 411, 953, 697), (91, 93, 635, 633), (370, 369, 911, 912), (474, 218, 760, 1016), (481, 479, 1021, 1023), (203, 204, 746, 745), (38, 39, 581, 580), (316, 314, 856, 858), (425, 424, 966, 967), (148, 150, 692, 690), (536, 534, 1076, 1078), (258, 259, 801, 800), (93, 94, 636, 635), (380, 368, 910, 922), (481, 480, 1022, 1023), (202, 214, 756, 744), (37, 49, 591, 579), (316, 315, 857, 858), (426, 427, 969, 968), (149, 150, 692, 691), (537, 536, 1078, 1079), (261, 260, 802, 803), (260, 516, 1058, 802), (96, 95, 637, 638), (374, 371, 913, 916), (483, 476, 1018, 1025), (205, 208, 750, 747), (318, 311, 853, 860), (40, 43, 585, 582), (430, 428, 970, 972), (145, 152, 694, 687), (535, 538, 1080, 1077), (262, 264, 806, 804), (373, 372, 914, 915), (97, 99, 641, 639), (483, 482, 1024, 1025), (206, 207, 749, 748), (276, 20, 562, 818), (318, 317, 859, 860), (41, 42, 584, 583), (432, 427, 969, 974), (151, 152, 694, 693), (539, 533, 1075, 1081), (261, 266, 808, 803), (375, 373, 915, 917), (96, 101, 643, 638), (35, 291, 833, 577), (484, 482, 1024, 1026), (207, 209, 751, 749), (319, 317, 859, 861), (42, 44, 586, 584), (430, 429, 971, 972), (151, 153, 695, 693), (541, 540, 1082, 1083), (263, 264, 806, 805), (376, 374, 916, 918), (98, 99, 641, 640), (485, 484, 1026, 1027), (208, 210, 752, 750), (320, 319, 861, 862), (43, 45, 587, 585), (440, 428, 970, 982), (153, 154, 696, 695), (540, 539, 1081, 1082), (262, 274, 816, 804), (376, 375, 917, 918), (97, 109, 651, 639), (486, 487, 1029, 1028), (209, 210, 752, 751), (321, 322, 864, 863), (44, 45, 587, 586), (434, 431, 973, 976), (156, 155, 697, 698), (265, 268, 810, 807), (378, 371, 913, 920), (100, 103, 645, 642), (490, 488, 1030, 1032), (205, 212, 754, 747), (40, 47, 589, 582), (325, 323, 865, 867), (433, 432, 974, 975), (157, 159, 701, 699), (266, 267, 809, 808), (101, 102, 644, 643), (378, 377, 919, 920), (140, 396, 938, 682), (492, 487, 1029, 1034), (211, 212, 754, 753), (46, 47, 589, 588), (327, 322, 864, 869), (435, 433, 975, 977), (156, 161, 703, 698), (267, 269, 811, 809), (102, 104, 646, 644), (379, 377, 919, 921), (490, 489, 1031, 1032), (211, 213, 755, 753), (125, 381, 923, 667), (46, 48, 590, 588), (325, 324, 866, 867), (436, 434, 976, 978), (158, 159, 701, 700), (95, 351, 893, 637), (268, 270, 812, 810), (103, 105, 647, 645), (380, 379, 921, 922), (245, 501, 1043, 787), (500, 488, 1030, 1042), (213, 214, 756, 755), (48, 49, 591, 590), (335, 323, 865, 877), (436, 435, 977, 978), (157, 169, 711, 699), (269, 270, 812, 811), (104, 105, 647, 646), (381, 382, 924, 923), (494, 491, 1033, 1036), (216, 215, 757, 758), (230, 486, 1028, 772), (51, 50, 592, 593), (329, 326, 868, 871), (438, 431, 973, 980), (160, 163, 705, 702), (200, 456, 998, 742), (265, 272, 814, 807), (100, 107, 649, 642), (385, 383, 925, 927), (493, 492, 1034, 1035), (217, 219, 761, 759), (52, 54, 596, 594), (328, 327, 869, 870), (438, 437, 979, 980), (161, 162, 704, 703), (324, 68, 610, 866), (271, 272, 814, 813), (106, 107, 649, 648), (387, 382, 924, 929), (495, 493, 1035, 1037), (216, 221, 763, 758), (51, 56, 598, 593), (330, 328, 870, 872), (339, 83, 625, 881), (439, 437, 979, 981), (162, 164, 706, 704), (65, 321, 863, 607), (271, 273, 815, 813), (106, 108, 650, 648), (385, 384, 926, 927), (496, 494, 1036, 1038), (218, 219, 761, 760), (53, 54, 596, 595), (331, 329, 871, 873), (444, 188, 730, 986), (440, 439, 981, 982), (163, 165, 707, 705), (170, 426, 968, 712), (273, 274, 816, 815), (108, 109, 651, 650), (395, 383, 925, 937), (496, 495, 1037, 1038), (217, 229, 771, 759), (282, 26, 568, 824), (52, 64, 606, 594), (331, 330, 872, 873), (441, 442, 984, 983), (164, 165, 707, 706), (0, 10, 552, 542), (277, 275, 817, 819), (111, 110, 652, 653), (389, 386, 928, 931), (498, 491, 1033, 1040), (220, 223, 765, 762), (55, 58, 600, 597), (333, 326, 868, 875), (445, 443, 985, 987), (160, 167, 709, 702), (1, 2, 544, 543), (277, 276, 818, 819), (112, 114, 656, 654), (388, 387, 929, 930), (498, 497, 1039, 1040), (221, 222, 764, 763), (56, 57, 599, 598), (333, 332, 874, 875), (447, 442, 984, 989), (166, 167, 709, 708), (1, 7, 549, 543), (281, 275, 817, 823), (111, 116, 658, 653), (390, 388, 930, 932), (499, 497, 1039, 1041), (222, 224, 766, 764), (57, 59, 601, 599), (334, 332, 874, 876), (445, 444, 986, 987), (166, 168, 710, 708), (0, 6, 548, 542), (279, 278, 820, 821), (113, 114, 656, 655), (391, 389, 931, 933), (500, 499, 1041, 1042), (223, 225, 767, 765), (58, 60, 602, 600), (335, 334, 876, 877), (455, 443, 985, 997), (168, 169, 711, 710), (3, 4, 546, 545), (280, 278, 820, 822), (112, 124, 666, 654), (391, 390, 932, 933), (501, 502, 1044, 1043), (224, 225, 767, 766), (59, 60, 602, 601), (336, 337, 879, 878), (449, 446, 988, 991), (171, 170, 712, 713), (3, 5, 547, 545), (281, 280, 822, 823), (115, 118, 660, 657), (393, 386, 928, 935), (505, 503, 1045, 1047), (220, 227, 769, 762), (55, 62, 604, 597), (340, 338, 880, 882), (448, 447, 989, 990), (172, 174, 716, 714), (5, 6, 548, 547), (279, 282, 824, 821), (116, 117, 659, 658), (393, 392, 934, 935), (507, 502, 1044, 1049), (226, 227, 769, 768), (61, 62, 604, 603), (342, 337, 879, 884), (450, 448, 990, 992), (171, 176, 718, 713), (7, 4, 546, 549), (285, 283, 825, 827), (117, 119, 661, 659), (394, 392, 934, 936), (505, 504, 1046, 1047), (226, 228, 770, 768), (61, 63, 605, 603), (340, 339, 881, 882), (110, 366, 908, 652), (451, 449, 991, 993), (173, 174, 716, 715), (2, 8, 550, 544), (285, 284, 826, 827), (118, 120, 662, 660), (395, 394, 936, 937), (515, 503, 1045, 1057), (228, 229, 771, 770), (63, 64, 606, 605), (350, 338, 880, 892), (451, 450, 992, 993), (172, 184, 726, 714), (9, 10, 552, 551), (289, 283, 825, 831), (119, 120, 662, 661), (396, 397, 939, 938), (509, 506, 1048, 1051), (231, 230, 772, 773), (66, 65, 607, 608), (344, 341, 883, 886), (215, 471, 1013, 757), (453, 446, 988, 995), (175, 178, 720, 717), (8, 9, 551, 550), (287, 286, 828, 829), (309, 53, 595, 851), (115, 122, 664, 657), (400, 398, 940, 942), (508, 507, 1049, 1050), (232, 234, 776, 774), (67, 69, 611, 609), (343, 342, 884, 885), (453, 452, 994, 995), (176, 177, 719, 718), (13, 11, 553, 555), (288, 286, 828, 830), (121, 122, 664, 663), (402, 397, 939, 944), (510, 508, 1050, 1052), (231, 236, 778, 773), (66, 71, 613, 608), (345, 343, 885, 887), (454, 452, 994, 996), (177, 179, 721, 719), (289, 288, 830, 831), (13, 12, 554, 555), (121, 123, 665, 663), (400, 399, 941, 942), (511, 509, 1051, 1053), (233, 234, 776, 775), (346, 344, 886, 888), (68, 69, 611, 610), (455, 454, 996, 997), (178, 180, 722, 720), (287, 290, 832, 829), (18, 12, 554, 560), (414, 158, 700, 956), (410, 398, 940, 952), (123, 124, 666, 665)])
me_plane_001.use_remesh_preserve_volume = False
me_plane_001.use_remesh_preserve_attributes = False
me_plane_001.use_mirror_vertex_groups = False
me_plane_001.update()
me_plane = bpy.data.meshes.new('Plane')
me_plane.from_pydata([(-0.4671, 8.222e-07, -2.607), (-0.5052, 8.222e-07, -2.607), (-0.9888, 9.425e-07, -1.104), (-0.4648, 9.414e-07, -1.067), (-0.8275, 9.414e-07, -1.084), (-1.093, 8.818e-07, -1.854), (-0.5506, 8.903e-07, -2.518), (-0.5943, 9.203e-07, -2.442), (-1.063, 8.825e-07, -2.009), (-0.663, 9.035e-07, -2.377), (-0.9676, 8.941e-07, -2.13), (-1.061, 9.252e-07, -1.579), (-1.089, 9.025e-07, -1.709), (-1.012, 9.315e-07, -1.333), (-0.9971, 9.365e-07, -1.217), (0.3662, 4.059e-07, -0.1665), (0.328, 4.059e-07, -0.1665), (-0.4034, 5.255e-07, 0.8178), (0.3691, 5.251e-07, 0.8638), (-0.1613, 5.251e-07, 0.8378), (-0.4947, 4.751e-07, 0.3899), (-0.02357, 4.74e-07, -0.07727), (-0.2528, 5.04e-07, -0.001191), (-0.4847, 4.835e-07, 0.2653), (-0.354, 4.871e-07, 0.06439), (-0.4449, 4.908e-07, 0.157), (-0.4587, 5.089e-07, 0.5535), (-0.472, 4.861e-07, 0.517), (-0.4199, 5.14e-07, 0.6473), (-0.4108, 5.192e-07, 0.7202), (5.807, -2.342e-07, 1.734), (5.768, -2.342e-07, 1.734), (5.055, -1.167e-07, 2.749), (5.81, -1.15e-07, 2.78), (5.423, -1.176e-07, 2.773), (4.99, -1.615e-07, 2.264), (5.483, -1.67e-07, 1.802), (5.296, -1.335e-07, 1.869), (5.017, -1.536e-07, 2.133), (5.173, -1.53e-07, 1.936), (5.084, -1.472e-07, 2.018), (5.015, -1.318e-07, 2.458), (4.994, -1.457e-07, 2.359), (5.038, -1.274e-07, 2.557), (5.044, -1.226e-07, 2.633), (2.29, 4.036e-07, -0.15), (2.252, 4.036e-07, -0.15), (1.537, 5.229e-07, 0.8449), (2.293, 5.229e-07, 0.8804), (1.779, 5.229e-07, 0.8623), (1.469, 4.664e-07, 0.4543), (1.685, 4.535e-07, 0.07485), (1.578, 4.839e-07, 0.1483), (1.469, 4.677e-07, 0.3829), (1.514, 4.656e-07, 0.2245), (1.482, 4.725e-07, 0.2932), (1.503, 5.024e-07, 0.6019), (1.481, 4.843e-07, 0.5309), (1.52, 5.117e-07, 0.6639), (1.529, 5.166e-07, 0.7394), (4.136, 4.939e-07, -0.1727), (4.098, 4.939e-07, -0.1727), (3.4, 6.476e-07, 0.8292), (4.135, 6.135e-07, 0.8637), (3.603, 6.399e-07, 0.849), (3.371, 6.153e-07, 0.2473), (4.026, 5.714e-07, -0.1218), (3.906, 6.165e-07, -0.06866), (3.446, 6.047e-07, 0.1604), (3.72, 6.176e-07, 0.0008282), (3.53, 6.106e-07, 0.09538), (3.352, 6.435e-07, 0.5017), (3.339, 6.328e-07, 0.3697), (3.39, 6.345e-07, 0.6806), (3.393, 6.404e-07, 0.7454), (5.915, 4.974e-07, -0.2058), (5.877, 4.974e-07, -0.2058), (5.22, 6.441e-07, 0.8349), (5.919, 6.124e-07, 0.8694), (5.413, 6.371e-07, 0.8547), (5.201, 6.114e-07, 0.2762), (5.825, 5.749e-07, -0.1544), (5.723, 6.189e-07, -0.09069), (5.247, 5.967e-07, 0.2203), (5.522, 6.149e-07, 0.01975), (5.384, 6.085e-07, 0.111), (5.166, 6.473e-07, 0.4685), (5.169, 6.345e-07, 0.3565), (5.197, 6.363e-07, 0.6542), (5.205, 6.418e-07, 0.7189), (-1.896, 9.65e-07, -2.188), (-1.934, 9.65e-07, -2.188), (-2.506, 1.086e-06, -1.114), (-1.894, 1.084e-06, -1.088), (-2.285, 1.084e-06, -1.094), (-2.522, 1.025e-06, -1.493), (-1.983, 1.033e-06, -2.099), (-2.038, 1.063e-06, -2.019), (-2.488, 1.028e-06, -1.592), (-2.092, 1.046e-06, -1.958), (-2.427, 1.032e-06, -1.677), (-2.543, 1.067e-06, -1.346), (-2.541, 1.045e-06, -1.419), (-2.523, 1.074e-06, -1.223), (-2.509, 1.08e-06, -1.172), (0.9137, 8.269e-07, -2.653), (0.8756, 8.269e-07, -2.653), (0.4265, 9.472e-07, -1.073), (0.9161, 9.461e-07, -1.037), (0.5764, 9.461e-07, -1.053), (0.4104, 8.945e-07, -1.977), (0.8571, 8.88e-07, -2.495), (0.8363, 9.188e-07, -2.427), (0.4898, 8.895e-07, -2.074), (0.8059, 9.006e-07, -2.346), (0.7118, 9.052e-07, -2.238), (0.3505, 9.346e-07, -1.671), (0.342, 9.114e-07, -1.797), (0.3869, 9.362e-07, -1.379), (0.4036, 9.412e-07, -1.263), (2.169, 8.006e-07, -2.382), (2.131, 8.006e-07, -2.382), (1.732, 9.205e-07, -1.059), (2.178, 9.19e-07, -1.021), (1.923, 9.175e-07, -1.035), (1.679, 8.674e-07, -1.511), (2.014, 8.702e-07, -2.284), (1.83, 8.886e-07, -2.124), (1.64, 8.624e-07, -1.796), (1.743, 8.7e-07, -2.039), (1.674, 8.738e-07, -1.925), (1.698, 9.102e-07, -1.379), (1.692, 8.851e-07, -1.426), (1.715, 9.142e-07, -1.252), (1.728, 9.141e-07, -1.152), (3.32, 8.331e-07, -2.555), (3.282, 8.331e-07, -2.555), (2.925, 9.522e-07, -1.053), (3.329, 9.515e-07, -1.02), (3.058, 9.496e-07, -1.031), (2.858, 9.286e-07, -1.901), (3.165, 9.028e-07, -2.45), (3.035, 9.254e-07, -2.325), (2.847, 9.007e-07, -2.023), (2.957, 9.029e-07, -2.234), (2.89, 9.121e-07, -2.154), (2.889, 9.469e-07, -1.55), (2.868, 9.389e-07, -1.748), (2.903, 9.464e-07, -1.321), (2.914, 9.46e-07, -1.167), (3.325, 8.923e-07, -1.74), (3.322, 8.627e-07, -1.897), (4.377, 7.258e-07, -2.275), (4.338, 7.258e-07, -2.275), (4.064, 8.728e-07, -1.021), (4.436, 8.754e-07, -0.9974), (4.192, 8.718e-07, -1.008), (3.965, 8.568e-07, -1.91), (4.222, 8.093e-07, -2.273), (4.087, 8.487e-07, -2.271), (4.0, 8.247e-07, -2.023), (4.055, 8.256e-07, -2.198), (4.024, 8.293e-07, -2.094), (4.029, 8.706e-07, -1.525), (4.017, 8.617e-07, -1.694), (4.042, 8.69e-07, -1.293), (4.051, 8.674e-07, -1.138), (4.431, 8.162e-07, -1.695), (4.379, 7.943e-07, -1.906), (5.088, 1.025e-06, -1.04), (5.388, 1.024e-06, -1.013), (5.224, 1.023e-06, -1.019), (5.066, 1.023e-06, -1.35), (5.057, 1.015e-06, -1.414), (5.071, 1.019e-06, -1.291), (5.078, 1.02e-06, -1.162), (5.384, 9.644e-07, -1.416), (6.039, 1.06e-06, -0.7855), (6.293, 1.054e-06, -0.7186), (6.228, 1.053e-06, -0.7237), (5.961, 1.185e-06, -2.043), (5.959, 1.177e-06, -2.109), (5.966, 1.18e-06, -1.981), (5.973, 1.182e-06, -1.853), (6.292, 1.127e-06, -2.11), (6.165, 1.053e-06, -0.7406), (6.11, 1.057e-06, -0.764), (6.073, 1.058e-06, -0.777), (4.144, -1.5e-07, 1.703), (4.105, -1.5e-07, 1.703), (3.443, -3.246e-08, 2.916), (4.147, -3.082e-08, 2.947), (3.763, -3.342e-08, 2.94), (3.428, -7.742e-08, 2.235), (3.865, -8.438e-08, 1.797), (3.71, -5.184e-08, 1.879), (3.464, -7.096e-08, 2.129), (3.599, -7.165e-08, 1.953), (3.524, -6.53e-08, 2.026), (3.409, -4.755e-08, 2.427), (3.409, -6.163e-08, 2.331), (3.422, -4.332e-08, 2.529), (3.442, -4.816e-08, 2.764), (2.524, 2.077e-07, 1.679), (2.485, 2.077e-07, 1.679), (1.873, 3.255e-07, 2.92), (2.527, 3.269e-07, 2.951), (2.15, 3.251e-07, 2.938), (1.893, 2.757e-07, 2.288), (2.263, 2.716e-07, 1.805), (2.119, 3.02e-07, 1.921), (1.921, 2.808e-07, 2.2), (2.038, 2.818e-07, 2.001), (1.981, 2.878e-07, 2.079), (1.865, 3.023e-07, 2.511), (1.872, 2.903e-07, 2.4), (1.865, 3.057e-07, 2.634), (1.866, 3.093e-07, 2.757), (0.9946, 2.073e-07, 1.721), (0.9564, 2.073e-07, 1.721), (0.4276, 3.251e-07, 2.909), (0.9975, 3.265e-07, 2.939), (0.6441, 3.247e-07, 2.926), (0.4669, 2.761e-07, 2.322), (0.8428, 2.784e-07, 1.79), (0.7623, 3.158e-07, 1.851), (0.5114, 2.891e-07, 2.175), (0.6805, 2.971e-07, 1.924), (0.5826, 2.955e-07, 2.052), (0.4327, 3.012e-07, 2.556), (0.4453, 2.906e-07, 2.435), (0.4266, 3.056e-07, 2.662), (0.4267, 3.087e-07, 2.765), (-0.2669, 1.973e-07, 1.824), (-0.305, 1.973e-07, 1.824), (-0.7568, 3.147e-07, 2.884), (-0.2639, 3.165e-07, 2.912), (-0.5802, 3.145e-07, 2.9), (-0.7427, 2.655e-07, 2.429), (-0.4039, 2.691e-07, 1.888), (-0.4898, 3.045e-07, 1.963), (-0.7023, 2.783e-07, 2.283), (-0.5906, 2.791e-07, 2.077), (-0.6501, 2.854e-07, 2.16), (-0.7608, 2.912e-07, 2.649), (-0.7536, 2.816e-07, 2.531), (-0.76, 2.951e-07, 2.719), (-0.7574, 2.983e-07, 2.775), (-1.321, 1.758e-07, 1.983), (-1.359, 1.758e-07, 1.983), (-1.773, 2.914e-07, 2.595), (-1.315, 2.942e-07, 2.614), (-1.605, 2.921e-07, 2.605), (-1.688, 2.787e-07, 2.307), (-1.458, 2.481e-07, 2.045), (-1.531, 2.859e-07, 2.109), (-1.665, 2.785e-07, 2.265), (-1.584, 2.65e-07, 2.164), (-1.624, 2.752e-07, 2.216), (-1.739, 3.085e-07, 2.407), (-1.718, 3.032e-07, 2.356), (-1.758, 3.054e-07, 2.465), (-1.77, 2.908e-07, 2.538), (-2.224, 2.031e-07, 2.18), (-2.262, 2.031e-07, 2.18), (-2.541, 3.126e-07, 2.578), (-2.218, 3.214e-07, 2.583), (-2.376, 3.052e-07, 2.582), (-2.435, 2.944e-07, 2.372), (-2.319, 2.614e-07, 2.221), (-2.347, 2.997e-07, 2.254), (-2.412, 2.93e-07, 2.338), (-2.372, 2.79e-07, 2.285), (-2.393, 2.899e-07, 2.309), (-2.474, 3.254e-07, 2.434), (-2.453, 3.194e-07, 2.4), (-2.496, 3.229e-07, 2.471), (-2.523, 3.09e-07, 2.523), (-1.639, 4.037e-07, -0.1849), (-1.677, 4.037e-07, -0.1849), (-2.408, 5.234e-07, 0.7994), (-1.636, 5.229e-07, 0.8454), (-2.166, 5.229e-07, 0.8194), (-2.499, 4.729e-07, 0.3716), (-2.028, 4.718e-07, -0.09565), (-2.258, 5.018e-07, -0.01957), (-2.49, 4.814e-07, 0.2469), (-2.359, 4.849e-07, 0.04601), (-2.45, 4.887e-07, 0.1386), (-2.463, 5.067e-07, 0.5351), (-2.477, 4.84e-07, 0.4986), (-2.425, 5.118e-07, 0.6289), (-2.416, 5.171e-07, 0.7018)], [(0, 1), (4, 2), (6, 1), (4, 3), (0, 3), (14, 2), (8, 5), (7, 6), (9, 7), (10, 8), (10, 9), (12, 5), (12, 11), (13, 11), (14, 13), (15, 16), (19, 17), (21, 16), (19, 18), (15, 18), (29, 17), (23, 20), (22, 21), (24, 22), (25, 23), (25, 24), (27, 20), (27, 26), (28, 26), (29, 28), (30, 31), (34, 32), (36, 31), (34, 33), (30, 33), (44, 32), (38, 35), (37, 36), (39, 37), (40, 38), (40, 39), (42, 35), (42, 41), (43, 41), (44, 43), (45, 46), (49, 47), (51, 46), (49, 48), (45, 48), (59, 47), (53, 50), (52, 51), (54, 52), (55, 53), (55, 54), (57, 50), (57, 56), (58, 56), (59, 58), (60, 61), (64, 62), (66, 61), (64, 63), (60, 63), (74, 62), (68, 65), (67, 66), (69, 67), (70, 68), (70, 69), (72, 65), (72, 71), (73, 71), (74, 73), (75, 76), (79, 77), (81, 76), (79, 78), (75, 78), (89, 77), (83, 80), (82, 81), (84, 82), (85, 83), (85, 84), (87, 80), (87, 86), (88, 86), (89, 88), (90, 91), (94, 92), (96, 91), (94, 93), (90, 93), (104, 92), (98, 95), (97, 96), (99, 97), (100, 98), (100, 99), (102, 95), (102, 101), (103, 101), (104, 103), (105, 106), (109, 107), (111, 106), (109, 108), (105, 108), (119, 107), (113, 110), (112, 111), (114, 112), (115, 113), (115, 114), (117, 110), (117, 116), (118, 116), (119, 118), (120, 121), (124, 122), (126, 121), (124, 123), (120, 123), (134, 122), (128, 125), (127, 126), (129, 127), (130, 128), (130, 129), (132, 125), (132, 131), (133, 131), (134, 133), (135, 136), (139, 137), (141, 136), (139, 138), (150, 138), (149, 137), (143, 140), (142, 141), (144, 142), (145, 143), (145, 144), (152, 153), (147, 146), (148, 146), (149, 148), (151, 135), (156, 154), (158, 153), (140, 151), (147, 150), (156, 155), (167, 155), (166, 154), (160, 157), (159, 158), (161, 159), (162, 160), (162, 161), (164, 163), (165, 163), (166, 165), (168, 152), (157, 168), (164, 167), (171, 169), (171, 170), (176, 170), (175, 169), (173, 172), (174, 172), (175, 174), (173, 176), (187, 177), (179, 178), (184, 178), (183, 177), (181, 180), (182, 180), (183, 182), (181, 184), (185, 179), (187, 186), (186, 185), (188, 189), (192, 190), (194, 189), (192, 191), (188, 191), (202, 190), (196, 193), (195, 194), (197, 195), (198, 196), (198, 197), (200, 193), (200, 199), (201, 199), (202, 201), (203, 204), (207, 205), (209, 204), (207, 206), (203, 206), (217, 205), (211, 208), (210, 209), (212, 210), (213, 211), (213, 212), (215, 208), (215, 214), (216, 214), (217, 216), (218, 219), (222, 220), (224, 219), (222, 221), (218, 221), (232, 220), (226, 223), (225, 224), (227, 225), (228, 226), (228, 227), (230, 223), (230, 229), (231, 229), (232, 231), (233, 234), (237, 235), (239, 234), (237, 236), (233, 236), (247, 235), (241, 238), (240, 239), (242, 240), (243, 241), (243, 242), (245, 238), (245, 244), (246, 244), (247, 246), (248, 249), (252, 250), (254, 249), (252, 251), (248, 251), (262, 250), (256, 253), (255, 254), (257, 255), (258, 256), (258, 257), (260, 253), (260, 259), (261, 259), (262, 261), (263, 264), (267, 265), (269, 264), (267, 266), (263, 266), (277, 265), (271, 268), (270, 269), (272, 270), (273, 271), (273, 272), (275, 268), (275, 274), (276, 274), (277, 276), (278, 279), (282, 280), (284, 279), (282, 281), (278, 281), (292, 280), (286, 283), (285, 284), (287, 285), (288, 286), (288, 287), (290, 283), (290, 289), (291, 289), (292, 291)], [])
me_plane.use_remesh_preserve_volume = False
me_plane.use_remesh_preserve_attributes = False
me_plane.use_mirror_vertex_groups = False
me_plane.update()

# ---- objects
ob_plane_003 = bpy.data.objects.new('Plane.003', me_plane_003)
ob_plane_001 = bpy.data.objects.new('Plane.001', me_plane_002)
ob_plane_002 = bpy.data.objects.new('Plane.002', me_plane_001)
ob_sun = bpy.data.objects.new('Sun', light_sun)
ob_camera = bpy.data.objects.new('Camera', cam_camera_001)
ob_plane = bpy.data.objects.new('Plane', me_plane)

# ---- transforms, parenting, visibility, modifiers, constraints
ob_plane_003.location = (6.753, -2.945, -0.02465)
ob_plane_003.rotation_euler = (-0.0, 1.571, 0.0)
ob_plane_003.scale = (0.05974, 0.05974, 0.05974)
ob_plane_003.lineart.crease_threshold = 0.0
ob_plane_001.location = (6.826, -4.992, 0.8567)
ob_plane_001.rotation_euler = (-0.0, 1.571, 0.0)
ob_plane_001.lineart.crease_threshold = 0.0
ob_plane_002.location = (6.337, -2.869, 0.2131)
ob_plane_002.scale = (1.0, 1.0, 0.8153)
ob_plane_002.lineart.crease_threshold = 0.0
_m = ob_plane_002.modifiers.new('Subsurf', 'SUBSURF')
_m.uv_smooth = 'PRESERVE_CORNERS'
_m.quality = 2
_m.levels = 2
_m.show_only_control_edges = False
ob_sun.location = (18.08, 10.2, 18.15)
ob_sun.rotation_euler = (-0.2296, 0.4771, -0.1435)
ob_sun.lineart.crease_threshold = 0.0
ob_camera.location = (13.47, -1.077, 2.979)
ob_camera.rotation_euler = (1.235, 7.476e-07, 1.781)
ob_camera.lineart.crease_threshold = 0.0
ob_plane.location = (-2.139, -2.91, -0.0402)
ob_plane.lineart.crease_threshold = 0.0

# ---- collection membership
col_collection_1.objects.link(ob_plane_003)
col_collection_2.objects.link(ob_plane_001)
col_collection_2.objects.link(ob_plane_002)
col_collection_14.objects.link(ob_sun)
col_collection_14.objects.link(ob_camera)
col_collection_15.objects.link(ob_plane)

# ---- scene / render settings (as saved in the file)
scene.camera = ob_camera
scene.frame_start = 1; scene.frame_end = 250; scene.frame_set(50)
scene.render.engine = 'BLENDER_EEVEE_NEXT'
scene.render.image_settings.compression = 90
scene.render.resolution_percentage = 50
scene.render.dither_intensity = 0.0
scene.cycles.use_denoising = False
scene.cycles.samples = 10
scene.cycles.sampling_pattern = 'TABULATED_SOBOL'
scene.cycles.light_sampling_threshold = 0.0
scene.cycles.use_adaptive_sampling = False
scene.cycles.use_light_tree = False
scene.cycles.blur_glossy = 0.0
scene.cycles.volume_bounces = 1
scene.cycles.pixel_filter_type = 'GAUSSIAN'
scene.cycles.sample_clamp_indirect = 0.0
scene.view_settings.view_transform = 'Standard'
bpy.context.view_layer.update()
